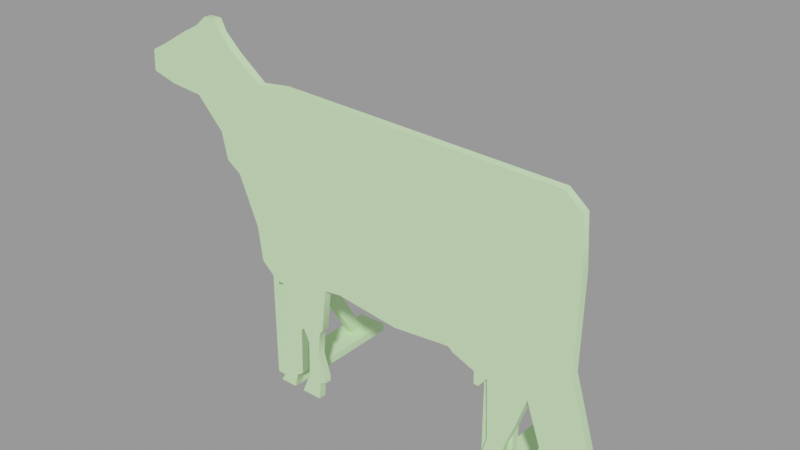 # Source: cow001_reference.blend  (saved by Blender 2.92.15; exported with 4.5.12 LTS)
import bpy
from mathutils import Matrix  # noqa: F401  (used for matrix-valued properties, if any)

bpy.ops.wm.read_factory_settings(use_empty=True)
scene = bpy.context.scene
scene.name = 'cow001_reference.qc'

# ---- collections
col_cow001_reference = bpy.data.collections.new('cow001_reference'); scene.collection.children.link(col_cow001_reference)

# ---- materials (node trees are filled in below, after node groups)
mat_cow001 = bpy.data.materials.new('cow001')
mat_cow001.use_transparent_shadow = False
mat_cow001.diffuse_color = (0.6375, 0.9582, 0.5067, 1.0)

# ---- material node trees

# ---- meshes
me_cow001_reference = bpy.data.meshes.new('cow001_reference')
me_cow001_reference.from_pydata([(-11.82, -17.0, -1e-06), (-17.26, -15.0, -1e-06), (-11.82, -15.0, -1e-06), (-17.26, -17.0, -1e-06), (-10.84, -17.0, 19.48), (-9.867, -17.0, 20.45), (-8.586, -17.0, 32.02), (-16.13, -17.0, 18.67), (-14.54, -17.0, 15.47), (-14.85, -17.0, 5.656), (-11.48, -17.0, 12.89), (-9.711, -17.0, 6.953), (-9.711, -17.0, 5.344), (-11.16, -17.0, 5.016), (-3.93, -17.0, 32.66), (12.62, -17.0, 30.58), (27.55, -17.0, 32.02), (-26.9, -17.0, 78.47), (-21.12, -17.0, 15.3), (-16.95, -17.0, 18.03), (-21.6, -17.0, 5.344), (-17.26, -17.0, 5.172), (-19.04, -17.0, 3.891), (-20.05, -17.0, -1e-06), (-24.79, -17.0, -1e-06), (29.01, -17.0, 30.89), (34.63, -17.0, 28.64), (37.99, -17.0, 28.16), (48.27, -17.0, 27.52), (38.65, -17.0, 12.89), (36.4, -17.0, 4.703), (45.71, -17.0, 19.64), (43.13, -17.0, 13.05), (42.02, -17.0, 4.703), (40.09, -17.0, 3.578), (38.6, -17.0, -1e-06), (33.49, -17.0, -1e-06), (35.91, -17.0, 25.42), (34.63, -17.0, 25.42), (50.7, -17.0, 5.5), (47.32, -17.0, -1e-06), (53.85, -17.0, -1e-06), (54.71, -17.0, 4.859), (55.99, -17.0, 5.5), (56.32, -17.0, 9.672), (51.82, -17.0, 17.23), (53.26, -17.0, 77.02), (-19.35, -17.0, 79.42), (57.76, -17.0, 73.33), (58.57, -17.0, 60.78), (58.24, -17.0, 37.97), (63.54, -17.0, 20.28), (63.05, -17.0, 17.55), (62.9, -17.0, 12.41), (58.73, -17.0, 10.16), (-38.79, -17.0, 88.11), (-40.24, -17.0, 91.0), (-43.62, -17.0, 91.0), (-46.66, -17.0, 88.42), (-51.01, -17.0, 86.17), (-59.2, -17.0, 81.36), (-63.21, -17.0, 79.27), (-63.54, -17.0, 73.8), (-56.79, -17.0, 72.03), (-47.95, -17.0, 71.23), (-40.73, -17.0, 63.67), (-39.27, -17.0, 56.92), (-35.41, -17.0, 54.2), (-30.27, -17.0, 41.83), (-34.46, -17.0, 84.09), (-22.57, -17.0, 28.97), (-21.93, -17.0, 18.52), (-24.49, -17.0, 28.8), (-29.15, -17.0, 32.98), (-21.12, -15.0, 15.3), (-21.93, -15.0, 18.52), (-22.57, -15.0, 28.97), (-24.49, -15.0, 28.8), (-29.15, -15.0, 32.98), (-30.27, -15.0, 41.83), (-35.41, -15.0, 54.2), (-16.95, -15.0, 18.03), (-19.04, -15.0, 3.891), (-21.6, -15.0, 5.344), (-24.79, -15.0, -1e-06), (-20.05, -15.0, -1e-06), (-17.26, -15.0, 5.172), (-16.13, -15.0, 18.67), (27.55, -15.0, 32.02), (12.62, -15.0, 30.58), (-3.93, -15.0, 32.66), (-8.586, -15.0, 32.02), (-10.84, -15.0, 19.48), (-11.48, -15.0, 12.89), (-14.54, -15.0, 15.47), (-14.85, -15.0, 5.656), (-11.16, -15.0, 5.016), (-9.711, -15.0, 5.344), (-9.711, -15.0, 6.953), (-9.867, -15.0, 20.45), (37.99, -15.0, 28.16), (35.91, -15.0, 25.42), (34.63, -15.0, 25.42), (34.63, -15.0, 28.64), (29.01, -15.0, 30.89), (48.27, -15.0, 27.52), (58.24, -15.0, 37.97), (51.82, -15.0, 17.23), (53.85, -15.0, -1e-06), (50.7, -15.0, 5.5), (47.32, -15.0, -1e-06), (54.71, -15.0, 4.859), (55.99, -15.0, 5.5), (56.32, -15.0, 9.672), (58.73, -15.0, 10.16), (62.9, -15.0, 12.41), (63.05, -15.0, 17.55), (63.54, -15.0, 20.28), (-47.95, -15.0, 71.23), (-56.79, -15.0, 72.03), (-63.54, -15.0, 73.8), (-63.21, -15.0, 79.27), (-59.2, -15.0, 81.36), (-51.01, -15.0, 86.17), (-46.66, -15.0, 88.42), (-43.62, -15.0, 91.0), (-40.24, -15.0, 91.0), (-38.79, -15.0, 88.11), (-34.46, -15.0, 84.09), (-26.9, -15.0, 78.47), (-19.35, -15.0, 79.42), (53.26, -15.0, 77.02), (57.76, -15.0, 73.33), (58.57, -15.0, 60.78), (-40.73, -15.0, 63.67), (-39.27, -15.0, 56.92), (-28.0, -13.0, 2.0), (-20.0, 17.0, 2.0), (-28.0, 17.0, 2.0), (-20.0, -13.0, 2.0), (-25.0, 12.0, 2.0), (-25.0, -13.0, 37.0), (-25.0, -13.0, 44.0), (-25.0, 8.0, 2.0), (-23.0, -13.0, 37.0), (-23.0, 8.0, 2.0), (-23.0, 12.0, 2.0), (-23.0, -13.0, 44.0), (-20.0, 17.0, 1e-06), (-28.0, 17.0, 1e-06), (-28.0, -15.0, -1e-06), (-20.0, -15.0, -1e-06), (-28.0, -13.0, 72.0), (-28.0, -15.0, 72.0), (-20.0, -13.0, 72.0), (-20.0, -15.0, 72.0), (-23.38, 14.24, 3.893), (-23.42, 14.45, 2.0), (-23.21, 14.24, 2.0), (-23.6, 14.45, 3.874), (-23.38, 13.86, 3.814), (-22.8, 14.45, 4.026), (-23.39, 13.86, 3.972), (-22.79, 14.45, 3.867), (-23.96, 14.45, 3.76), (-23.98, 14.45, 3.918), (-23.38, 15.04, 3.814), (-23.39, 15.04, 3.972), (-23.38, 14.67, 3.893), (-23.0, 14.45, 2.0), (-23.21, 14.67, 2.0), (-23.17, 14.45, 3.913), (-21.78, -9.855, 53.28), (-21.99, -13.0, 54.63), (-21.78, -13.0, 54.87), (-21.99, -9.951, 53.09), (-21.78, -10.05, 52.9), (-21.57, -13.0, 54.63), (-21.78, -13.0, 54.39), (-21.57, -9.951, 53.09), (-21.78, -9.756, 53.65), (-21.19, -9.88, 53.05), (-21.78, -9.615, 53.58), (-21.19, -10.02, 53.13), (-22.37, -9.88, 53.05), (-21.78, -10.15, 52.53), (-22.37, -10.02, 53.13), (-21.78, -10.29, 52.6), (42.26, 13.41, 6.925), (42.26, 14.59, 6.925), (41.74, 14.0, 7.191), (42.79, 14.0, 6.659), (42.23, 13.79, 6.855), (40.31, 14.0, 2.639), (42.42, 14.0, 6.758), (40.1, 13.79, 2.639), (40.1, 13.79, 2.0), (40.31, 14.0, 2.0), (40.1, 14.21, 2.639), (40.1, 14.21, 2.0), (42.23, 14.21, 6.855), (42.72, 14.0, 6.517), (42.19, 13.41, 6.783), (42.19, 14.59, 6.783), (41.66, 14.0, 7.049), (42.04, 14.0, 6.951), (36.0, -15.0, 72.0), (44.0, -15.0, -1e-06), (44.0, -15.0, 72.0), (36.0, -15.0, -1e-06), (36.0, -13.0, 72.0), (44.0, -13.0, 2.0), (36.0, -13.0, 2.0), (44.0, -13.0, 72.0), (39.0, 12.0, 2.0), (39.0, -13.0, 37.0), (39.0, -13.0, 44.0), (39.0, 8.0, 2.0), (41.0, -13.0, 37.0), (41.0, 8.0, 2.0), (41.0, 12.0, 2.0), (41.0, -13.0, 44.0), (36.0, 17.0, 2.0), (44.0, 17.0, 1e-06), (36.0, 17.0, 1e-06), (44.0, 17.0, 2.0), (45.71, -15.0, 19.64), (43.13, -15.0, 13.05), (42.02, -15.0, 4.703), (40.09, -15.0, 3.578), (38.6, -15.0, -1e-06), (33.49, -15.0, -1e-06), (36.4, -15.0, 4.703), (38.65, -15.0, 12.89), (39.89, 14.0, 2.0), (39.89, 14.0, 2.639)], [], [(0, 1, 2), (0, 3, 1), (4, 5, 6), (7, 8, 6), (8, 4, 6), (8, 9, 4), (9, 10, 4), (9, 11, 10), (9, 12, 11), (9, 13, 12), (9, 0, 13), (9, 3, 0), (14, 15, 16), (17, 14, 16), (17, 6, 14), (17, 7, 6), (17, 18, 7), (18, 19, 7), (18, 20, 19), (20, 21, 19), (20, 22, 21), (20, 23, 22), (20, 24, 23), (16, 25, 26), (16, 26, 27), (17, 16, 27), (17, 27, 28), (27, 29, 28), (29, 30, 28), (30, 31, 28), (30, 32, 31), (30, 33, 32), (30, 34, 33), (30, 35, 34), (30, 36, 35), (26, 37, 27), (26, 38, 37), (39, 40, 41), (39, 41, 42), (39, 42, 43), (39, 43, 44), (45, 39, 44), (45, 44, 46), (28, 45, 46), (28, 46, 17), (46, 47, 17), (44, 48, 46), (44, 49, 48), (44, 50, 49), (44, 51, 50), (44, 52, 51), (44, 53, 52), (44, 54, 53), (55, 56, 57), (55, 57, 58), (55, 58, 59), (55, 59, 60), (55, 60, 61), (55, 61, 62), (55, 62, 63), (55, 63, 64), (55, 64, 65), (55, 65, 66), (55, 66, 67), (55, 67, 68), (69, 55, 68), (69, 68, 70), (17, 69, 70), (17, 70, 18), (70, 71, 18), (68, 72, 70), (68, 73, 72), (74, 75, 76), (76, 77, 78), (76, 78, 79), (76, 79, 80), (81, 76, 80), (81, 74, 76), (81, 82, 74), (82, 83, 74), (82, 84, 83), (82, 85, 84), (81, 86, 82), (87, 81, 80), (88, 89, 90), (80, 88, 90), (80, 90, 91), (80, 91, 92), (80, 92, 87), (92, 93, 87), (93, 94, 87), (93, 95, 94), (93, 1, 95), (93, 2, 1), (93, 96, 2), (93, 97, 96), (93, 98, 97), (91, 99, 92), (100, 101, 102), (100, 102, 103), (100, 103, 104), (100, 104, 88), (105, 100, 88), (80, 105, 88), (80, 106, 105), (106, 107, 105), (106, 108, 107), (108, 109, 107), (108, 110, 109), (106, 111, 108), (106, 112, 111), (106, 113, 112), (106, 114, 113), (106, 115, 114), (106, 116, 115), (106, 117, 116), (118, 119, 120), (118, 120, 121), (118, 121, 122), (118, 122, 123), (118, 123, 124), (118, 124, 125), (118, 125, 126), (118, 126, 127), (118, 127, 128), (118, 128, 129), (118, 129, 130), (118, 130, 131), (118, 131, 132), (118, 132, 133), (118, 133, 106), (134, 118, 106), (80, 134, 106), (80, 135, 134), (136, 137, 138), (136, 139, 137), (140, 141, 142), (140, 143, 141), (143, 144, 141), (143, 145, 144), (146, 142, 147), (146, 140, 142), (145, 147, 144), (145, 146, 147), (138, 148, 149), (138, 137, 148), (150, 148, 151), (150, 149, 148), (152, 150, 153), (152, 136, 150), (136, 149, 150), (136, 138, 149), (152, 139, 136), (152, 154, 139), (152, 155, 154), (152, 153, 155), (156, 157, 158), (156, 159, 157), (160, 161, 162), (160, 163, 161), (164, 162, 165), (164, 160, 162), (166, 165, 167), (166, 164, 165), (163, 167, 161), (163, 166, 167), (161, 165, 162), (161, 167, 165), (168, 169, 170), (168, 171, 169), (171, 158, 169), (171, 156, 158), (159, 170, 157), (159, 168, 170), (171, 166, 163), (171, 168, 166), (168, 164, 166), (168, 159, 164), (159, 160, 164), (159, 156, 160), (156, 163, 160), (156, 171, 163), (172, 173, 174), (172, 175, 173), (176, 177, 178), (176, 179, 177), (179, 174, 177), (179, 172, 174), (175, 178, 173), (175, 176, 178), (180, 181, 182), (180, 183, 181), (181, 184, 182), (181, 185, 184), (186, 182, 184), (186, 180, 182), (187, 184, 185), (187, 186, 184), (183, 185, 181), (183, 187, 185), (179, 187, 183), (179, 176, 187), (176, 186, 187), (176, 175, 186), (175, 180, 186), (175, 172, 180), (172, 183, 180), (172, 179, 183), (188, 189, 190), (188, 191, 189), (192, 193, 194), (192, 195, 193), (193, 195, 196), (193, 196, 197), (198, 197, 199), (198, 193, 197), (194, 193, 198), (194, 198, 200), (192, 201, 202), (192, 194, 201), (194, 203, 201), (194, 200, 203), (200, 204, 203), (200, 205, 204), (205, 202, 204), (205, 192, 202), (202, 191, 188), (202, 201, 191), (201, 189, 191), (201, 203, 189), (203, 190, 189), (203, 204, 190), (204, 188, 190), (204, 202, 188), (206, 207, 208), (206, 209, 207), (210, 211, 212), (210, 213, 211), (210, 208, 213), (210, 206, 208), (214, 215, 216), (214, 217, 215), (217, 218, 215), (217, 219, 218), (220, 216, 221), (220, 214, 216), (219, 221, 218), (219, 220, 221), (222, 223, 224), (222, 225, 223), (209, 223, 207), (209, 224, 223), (212, 225, 222), (212, 211, 225), (153, 151, 155), (153, 150, 151), (23, 84, 85), (23, 24, 84), (44, 112, 113), (44, 43, 112), (43, 111, 112), (43, 42, 111), (42, 108, 111), (42, 41, 108), (41, 110, 108), (41, 40, 110), (40, 109, 110), (40, 39, 109), (39, 107, 109), (39, 45, 107), (45, 105, 107), (45, 28, 105), (28, 226, 105), (28, 31, 226), (31, 227, 226), (31, 32, 227), (32, 228, 227), (32, 33, 228), (33, 229, 228), (33, 34, 229), (34, 230, 229), (34, 35, 230), (35, 231, 230), (35, 36, 231), (36, 232, 231), (36, 30, 232), (30, 233, 232), (30, 29, 233), (29, 100, 233), (29, 27, 100), (27, 101, 100), (27, 37, 101), (37, 102, 101), (37, 38, 102), (38, 103, 102), (38, 26, 103), (6, 99, 91), (6, 5, 99), (5, 92, 99), (5, 4, 92), (4, 93, 92), (4, 10, 93), (10, 98, 93), (10, 11, 98), (11, 97, 98), (11, 12, 97), (12, 96, 97), (12, 13, 96), (13, 2, 96), (13, 0, 2), (210, 209, 206), (210, 212, 209), (212, 224, 209), (212, 222, 224), (3, 95, 1), (3, 9, 95), (9, 94, 95), (9, 8, 94), (8, 87, 94), (8, 7, 87), (24, 83, 84), (24, 20, 83), (20, 74, 83), (20, 18, 74), (18, 75, 74), (18, 71, 75), (71, 76, 75), (71, 70, 76), (7, 81, 87), (7, 19, 81), (19, 86, 81), (19, 21, 86), (21, 82, 86), (21, 22, 82), (22, 85, 82), (22, 23, 85), (26, 104, 103), (26, 25, 104), (25, 88, 104), (25, 16, 88), (16, 89, 88), (16, 15, 89), (15, 90, 89), (15, 14, 90), (14, 91, 90), (14, 6, 91), (62, 121, 120), (62, 61, 121), (61, 122, 121), (61, 60, 122), (60, 123, 122), (60, 59, 123), (59, 124, 123), (59, 58, 124), (58, 125, 124), (58, 57, 125), (57, 126, 125), (57, 56, 126), (70, 77, 76), (70, 72, 77), (72, 78, 77), (72, 73, 78), (73, 79, 78), (73, 68, 79), (68, 80, 79), (68, 67, 80), (67, 135, 80), (67, 66, 135), (66, 134, 135), (66, 65, 134), (65, 118, 134), (65, 64, 118), (64, 119, 118), (64, 63, 119), (63, 120, 119), (63, 62, 120), (51, 116, 117), (51, 52, 116), (52, 115, 116), (52, 53, 115), (53, 114, 115), (53, 54, 114), (54, 113, 114), (54, 44, 113), (56, 127, 126), (56, 55, 127), (55, 128, 127), (55, 69, 128), (69, 129, 128), (69, 17, 129), (17, 130, 129), (17, 47, 130), (47, 131, 130), (47, 46, 131), (46, 132, 131), (46, 48, 132), (48, 133, 132), (48, 49, 133), (49, 106, 133), (49, 50, 106), (50, 117, 106), (50, 51, 117), (105, 226, 227), (105, 227, 100), (227, 233, 100), (227, 232, 233), (227, 231, 232), (227, 230, 231), (227, 229, 230), (227, 228, 229), (195, 234, 196), (195, 235, 234), (192, 235, 195), (192, 205, 235), (211, 223, 225), (211, 207, 223), (213, 207, 211), (213, 208, 207), (139, 148, 137), (139, 151, 148), (154, 151, 139), (154, 155, 151), (235, 199, 234), (235, 198, 199), (205, 198, 235), (205, 200, 198)])
me_cow001_reference.polygons.foreach_set('use_smooth', [True] * 426)
_k = set([(0, 2), (0, 3), (0, 13), (1, 2), (1, 3), (1, 95), (2, 96), (3, 9), (4, 5), (4, 10), (5, 6), (6, 14), (6, 91), (7, 8), (7, 19), (7, 87), (8, 9), (10, 11), (11, 12), (12, 13), (12, 97), (13, 96), (14, 15), (15, 16), (16, 25), (17, 47), (17, 69), (18, 20), (18, 71), (19, 21), (20, 24), (21, 22), (22, 23), (23, 24), (23, 85), (24, 84), (25, 26), (26, 38), (26, 103), (27, 29), (27, 37), (27, 100), (28, 31), (28, 45), (28, 105), (29, 30), (30, 36), (31, 32), (32, 33), (33, 34), (34, 35), (35, 36), (35, 230), (36, 231), (37, 38), (38, 102), (39, 40), (39, 45), (40, 41), (40, 110), (41, 42), (41, 108), (42, 43), (43, 44), (44, 54), (44, 113), (46, 47), (46, 48), (48, 49), (49, 50), (50, 51), (51, 52), (52, 53), (53, 54), (55, 56), (55, 69), (56, 57), (56, 126), (57, 58), (58, 59), (59, 60), (60, 61), (61, 62), (62, 63), (62, 120), (63, 64), (64, 65), (65, 66), (66, 67), (67, 68), (68, 73), (70, 71), (70, 72), (70, 76), (72, 73), (74, 75), (74, 83), (75, 76), (76, 77), (77, 78), (78, 79), (79, 80), (80, 135), (81, 86), (81, 87), (82, 85), (82, 86), (83, 84), (84, 85), (87, 94), (88, 89), (88, 104), (89, 90), (90, 91), (91, 99), (92, 93), (92, 99), (93, 98), (94, 95), (96, 97), (97, 98), (100, 101), (100, 233), (101, 102), (102, 103), (103, 104), (105, 107), (105, 226), (106, 117), (106, 133), (107, 109), (108, 110), (108, 111), (109, 110), (111, 112), (112, 113), (113, 114), (114, 115), (115, 116), (116, 117), (118, 119), (118, 134), (119, 120), (120, 121), (121, 122), (122, 123), (123, 124), (124, 125), (125, 126), (126, 127), (127, 128), (128, 129), (129, 130), (130, 131), (131, 132), (132, 133), (134, 135), (136, 138), (136, 139), (136, 152), (137, 138), (137, 139), (137, 148), (138, 149), (139, 154), (140, 142), (141, 143), (144, 145), (146, 147), (148, 149), (148, 151), (149, 150), (150, 151), (150, 153), (151, 155), (152, 153), (152, 154), (153, 155), (154, 155), (156, 158), (156, 159), (156, 171), (157, 159), (159, 168), (160, 162), (160, 163), (160, 164), (161, 162), (161, 163), (161, 167), (162, 165), (163, 166), (164, 165), (164, 166), (165, 167), (166, 167), (168, 170), (168, 171), (169, 171), (172, 174), (172, 175), (172, 179), (173, 175), (175, 176), (176, 178), (176, 179), (177, 179), (180, 182), (180, 183), (180, 186), (181, 182), (181, 183), (181, 185), (182, 184), (183, 187), (184, 185), (184, 186), (185, 187), (186, 187), (188, 190), (188, 191), (188, 202), (189, 190), (189, 191), (189, 203), (190, 204), (191, 201), (192, 194), (192, 195), (192, 205), (193, 194), (193, 197), (194, 200), (195, 196), (198, 199), (198, 200), (200, 205), (201, 202), (201, 203), (202, 204), (203, 204), (205, 235), (206, 208), (206, 209), (206, 210), (207, 208), (207, 209), (207, 223), (208, 213), (209, 224), (210, 212), (210, 213), (211, 212), (211, 213), (211, 225), (212, 222), (214, 216), (215, 217), (218, 219), (220, 221), (222, 224), (222, 225), (223, 224), (223, 225), (226, 227), (227, 228), (228, 229), (229, 230), (230, 231), (231, 232), (232, 233), (234, 235)])
me_cow001_reference.attributes.new('sharp_edge', 'BOOLEAN', 'EDGE').data.foreach_set('value', [ (min(e.vertices), max(e.vertices)) in _k for e in me_cow001_reference.edges])
_uv = me_cow001_reference.uv_layers.new(name='UVMap')
_uv.uv.foreach_set('vector', [0.002911, 0.4433, 0.008892, 0.4271, 0.008892, 0.4433, 0.002911, 0.4433, 0.002911, 0.4271, 0.008892, 0.4271, 0.2846, 0.6556, 0.2892, 0.6602, 0.2953, 0.7152, 0.2593, 0.6517, 0.2669, 0.6364, 0.2953, 0.7152, 0.2669, 0.6364, 0.2846, 0.6556, 0.2953, 0.7152, 0.2669, 0.6364, 0.2654, 0.5897, 0.2846, 0.6556, 0.2654, 0.5897, 0.2815, 0.6242, 0.2846, 0.6556, 0.2654, 0.5897, 0.2899, 0.5959, 0.2815, 0.6242, 0.2654, 0.5897, 0.2899, 0.5882, 0.2899, 0.5959, 0.2654, 0.5897, 0.283, 0.5866, 0.2899, 0.5882, 0.2654, 0.5897, 0.2799, 0.5628, 0.283, 0.5866, 0.2654, 0.5897, 0.254, 0.5628, 0.2799, 0.5628, 0.3174, 0.7183, 0.3963, 0.7084, 0.4674, 0.7152, 0.2081, 0.9365, 0.3174, 0.7183, 0.4674, 0.7152, 0.2081, 0.9365, 0.2953, 0.7152, 0.3174, 0.7183, 0.2081, 0.9365, 0.2593, 0.6517, 0.2953, 0.7152, 0.2081, 0.9365, 0.2356, 0.6356, 0.2593, 0.6517, 0.2356, 0.6356, 0.2555, 0.6486, 0.2593, 0.6517, 0.2356, 0.6356, 0.2333, 0.5882, 0.2555, 0.6486, 0.2333, 0.5882, 0.254, 0.5874, 0.2555, 0.6486, 0.2333, 0.5882, 0.2455, 0.5813, 0.254, 0.5874, 0.2333, 0.5882, 0.2406, 0.5628, 0.2455, 0.5813, 0.2333, 0.5882, 0.2181, 0.5628, 0.2406, 0.5628, 0.4674, 0.7152, 0.4743, 0.7099, 0.5011, 0.6992, 0.4674, 0.7152, 0.5011, 0.6992, 0.5171, 0.6969, 0.2081, 0.9365, 0.4674, 0.7152, 0.5171, 0.6969, 0.2081, 0.9365, 0.5171, 0.6969, 0.5661, 0.6938, 0.5171, 0.6969, 0.5202, 0.6242, 0.5661, 0.6938, 0.5202, 0.6242, 0.5095, 0.5852, 0.5661, 0.6938, 0.5095, 0.5852, 0.5539, 0.6563, 0.5661, 0.6938, 0.5095, 0.5852, 0.5416, 0.6249, 0.5539, 0.6563, 0.5095, 0.5852, 0.5363, 0.5852, 0.5416, 0.6249, 0.5095, 0.5852, 0.5271, 0.5798, 0.5363, 0.5852, 0.5095, 0.5852, 0.52, 0.5628, 0.5271, 0.5798, 0.5095, 0.5852, 0.4957, 0.5628, 0.52, 0.5628, 0.5011, 0.6992, 0.5072, 0.6838, 0.5171, 0.6969, 0.5011, 0.6992, 0.5011, 0.6838, 0.5072, 0.6838, 0.5776, 0.589, 0.5615, 0.5628, 0.5926, 0.5628, 0.5776, 0.589, 0.5926, 0.5628, 0.5967, 0.5859, 0.5776, 0.589, 0.5967, 0.5859, 0.6028, 0.589, 0.5776, 0.589, 0.6028, 0.589, 0.6044, 0.6088, 0.583, 0.6448, 0.5776, 0.589, 0.6044, 0.6088, 0.583, 0.6448, 0.6044, 0.6088, 0.5898, 0.9296, 0.5661, 0.6938, 0.583, 0.6448, 0.5898, 0.9296, 0.5661, 0.6938, 0.5898, 0.9296, 0.2081, 0.9365, 0.5898, 0.9296, 0.244, 0.941, 0.2081, 0.9365, 0.6044, 0.6088, 0.6112, 0.912, 0.5898, 0.9296, 0.6044, 0.6088, 0.6151, 0.8522, 0.6112, 0.912, 0.6044, 0.6088, 0.6135, 0.7436, 0.6151, 0.8522, 0.6044, 0.6088, 0.6388, 0.6594, 0.6135, 0.7436, 0.6044, 0.6088, 0.6365, 0.6463, 0.6388, 0.6594, 0.6044, 0.6088, 0.6357, 0.6218, 0.6365, 0.6463, 0.6044, 0.6088, 0.6159, 0.6111, 0.6357, 0.6218, 0.1514, 0.9824, 0.1445, 0.9962, 0.1284, 0.9962, 0.1514, 0.9824, 0.1284, 0.9962, 0.1139, 0.9839, 0.1514, 0.9824, 0.1139, 0.9839, 0.09323, 0.9732, 0.1514, 0.9824, 0.09323, 0.9732, 0.05423, 0.9502, 0.1514, 0.9824, 0.05423, 0.9502, 0.03511, 0.9403, 0.1514, 0.9824, 0.03511, 0.9403, 0.03354, 0.9142, 0.1514, 0.9824, 0.03354, 0.9142, 0.06569, 0.9058, 0.1514, 0.9824, 0.06569, 0.9058, 0.1078, 0.902, 0.1514, 0.9824, 0.1078, 0.902, 0.1422, 0.866, 0.1514, 0.9824, 0.1422, 0.866, 0.1491, 0.8339, 0.1514, 0.9824, 0.1491, 0.8339, 0.1675, 0.8209, 0.1514, 0.9824, 0.1675, 0.8209, 0.192, 0.762, 0.172, 0.9633, 0.1514, 0.9824, 0.192, 0.762, 0.172, 0.9633, 0.192, 0.762, 0.2287, 0.7007, 0.2081, 0.9365, 0.172, 0.9633, 0.2287, 0.7007, 0.2081, 0.9365, 0.2287, 0.7007, 0.2356, 0.6356, 0.2287, 0.7007, 0.2317, 0.6509, 0.2356, 0.6356, 0.192, 0.762, 0.2195, 0.6999, 0.2287, 0.7007, 0.192, 0.762, 0.1973, 0.7199, 0.2195, 0.6999, 0.4367, 0.1987, 0.4406, 0.214, 0.4437, 0.2638, 0.4437, 0.2638, 0.4528, 0.263, 0.475, 0.283, 0.4437, 0.2638, 0.475, 0.283, 0.4803, 0.3251, 0.4437, 0.2638, 0.4803, 0.3251, 0.5048, 0.384, 0.4169, 0.2117, 0.4437, 0.2638, 0.5048, 0.384, 0.4169, 0.2117, 0.4367, 0.1987, 0.4437, 0.2638, 0.4169, 0.2117, 0.4268, 0.1444, 0.4367, 0.1987, 0.4268, 0.1444, 0.439, 0.1513, 0.4367, 0.1987, 0.4268, 0.1444, 0.4542, 0.1259, 0.439, 0.1513, 0.4268, 0.1444, 0.4317, 0.1259, 0.4542, 0.1259, 0.4169, 0.2117, 0.4184, 0.1505, 0.4268, 0.1444, 0.413, 0.2148, 0.4169, 0.2117, 0.5048, 0.384, 0.2049, 0.2783, 0.2761, 0.2715, 0.3549, 0.2814, 0.5048, 0.384, 0.2049, 0.2783, 0.3549, 0.2814, 0.5048, 0.384, 0.3549, 0.2814, 0.3771, 0.2783, 0.5048, 0.384, 0.3771, 0.2783, 0.3878, 0.2187, 0.5048, 0.384, 0.3878, 0.2187, 0.413, 0.2148, 0.3878, 0.2187, 0.3908, 0.1873, 0.413, 0.2148, 0.3908, 0.1873, 0.4054, 0.1995, 0.413, 0.2148, 0.3908, 0.1873, 0.4069, 0.1528, 0.4054, 0.1995, 0.3908, 0.1873, 0.4184, 0.1259, 0.4069, 0.1528, 0.3908, 0.1873, 0.3925, 0.1259, 0.4184, 0.1259, 0.3908, 0.1873, 0.3893, 0.1497, 0.3925, 0.1259, 0.3908, 0.1873, 0.3824, 0.1513, 0.3893, 0.1497, 0.3908, 0.1873, 0.3824, 0.159, 0.3824, 0.1513, 0.3771, 0.2783, 0.3832, 0.2233, 0.3878, 0.2187, 0.1552, 0.26, 0.1651, 0.2469, 0.1712, 0.2469, 0.1552, 0.26, 0.1712, 0.2469, 0.1712, 0.2623, 0.1552, 0.26, 0.1712, 0.2623, 0.198, 0.273, 0.1552, 0.26, 0.198, 0.273, 0.2049, 0.2783, 0.1063, 0.2569, 0.1552, 0.26, 0.2049, 0.2783, 0.5048, 0.384, 0.1063, 0.2569, 0.2049, 0.2783, 0.5048, 0.384, 0.05877, 0.3067, 0.1063, 0.2569, 0.05877, 0.3067, 0.08936, 0.2079, 0.1063, 0.2569, 0.05877, 0.3067, 0.07968, 0.1259, 0.08936, 0.2079, 0.07968, 0.1259, 0.09471, 0.1521, 0.08936, 0.2079, 0.07968, 0.1259, 0.1108, 0.1259, 0.09471, 0.1521, 0.05877, 0.3067, 0.07559, 0.149, 0.07968, 0.1259, 0.05877, 0.3067, 0.06949, 0.1521, 0.07559, 0.149, 0.05877, 0.3067, 0.06793, 0.1719, 0.06949, 0.1521, 0.05877, 0.3067, 0.05646, 0.1742, 0.06793, 0.1719, 0.05877, 0.3067, 0.0366, 0.1849, 0.05646, 0.1742, 0.05877, 0.3067, 0.03585, 0.2094, 0.0366, 0.1849, 0.05877, 0.3067, 0.03354, 0.2225, 0.03585, 0.2094, 0.5645, 0.4651, 0.6066, 0.4689, 0.6388, 0.4773, 0.5645, 0.4651, 0.6388, 0.4773, 0.6372, 0.5034, 0.5645, 0.4651, 0.6372, 0.5034, 0.6181, 0.5133, 0.5645, 0.4651, 0.6181, 0.5133, 0.5791, 0.5363, 0.5645, 0.4651, 0.5791, 0.5363, 0.5584, 0.547, 0.5645, 0.4651, 0.5584, 0.547, 0.5439, 0.5593, 0.5645, 0.4651, 0.5439, 0.5593, 0.5278, 0.5593, 0.5645, 0.4651, 0.5278, 0.5593, 0.5209, 0.5455, 0.5645, 0.4651, 0.5209, 0.5455, 0.5003, 0.5264, 0.5645, 0.4651, 0.5003, 0.5264, 0.4643, 0.4996, 0.5645, 0.4651, 0.4643, 0.4996, 0.4283, 0.5041, 0.5645, 0.4651, 0.4283, 0.5041, 0.08251, 0.4927, 0.5645, 0.4651, 0.08251, 0.4927, 0.06108, 0.4751, 0.5645, 0.4651, 0.06108, 0.4751, 0.05721, 0.4153, 0.5645, 0.4651, 0.05721, 0.4153, 0.05877, 0.3067, 0.5301, 0.4291, 0.5645, 0.4651, 0.05877, 0.3067, 0.5048, 0.384, 0.5301, 0.4291, 0.05877, 0.3067, 0.5048, 0.384, 0.5232, 0.397, 0.5301, 0.4291, 0.8335, 0.4828, 0.8722, 0.6281, 0.8335, 0.6281, 0.8335, 0.4828, 0.8722, 0.4828, 0.8722, 0.6281, 0.6856, 0.6454, 0.8067, 0.815, 0.8067, 0.8489, 0.6856, 0.6454, 0.7049, 0.6454, 0.8067, 0.815, 0.9448, 0.3912, 0.9554, 0.6069, 0.9448, 0.6069, 0.9448, 0.3912, 0.9554, 0.3912, 0.9554, 0.6069, 0.9321, 0.3699, 0.9427, 0.6282, 0.9321, 0.6282, 0.9321, 0.3699, 0.9427, 0.3699, 0.9427, 0.6282, 0.7731, 0.9868, 0.6714, 0.7833, 0.6714, 0.8172, 0.7731, 0.9868, 0.7925, 0.9868, 0.6714, 0.7833, 0.7481, 0.2895, 0.7093, 0.2798, 0.7481, 0.2798, 0.7481, 0.2895, 0.7093, 0.2895, 0.7093, 0.2798, 0.9154, 0.3155, 0.8767, 0.4705, 0.8767, 0.3155, 0.9154, 0.3155, 0.9154, 0.4705, 0.8767, 0.4705, 0.8067, 0.9846, 0.8164, 0.6357, 0.8164, 0.9846, 0.8067, 0.9846, 0.8067, 0.6454, 0.8164, 0.6357, 0.8067, 0.6454, 0.6613, 0.6357, 0.8164, 0.6357, 0.8067, 0.6454, 0.6613, 0.6454, 0.6613, 0.6357, 0.7481, 0.6286, 0.7093, 0.2895, 0.7481, 0.2895, 0.7481, 0.6286, 0.7093, 0.6286, 0.7093, 0.2895, 0.8335, 0.4828, 0.8722, 0.4731, 0.8722, 0.4828, 0.8335, 0.4828, 0.8335, 0.4731, 0.8722, 0.4731, 0.8198, 0.03868, 0.8176, 0.03077, 0.8187, 0.03067, 0.8198, 0.03868, 0.8175, 0.03868, 0.8176, 0.03077, 0.7784, 0.03135, 0.7745, 0.03263, 0.778, 0.03067, 0.7784, 0.03135, 0.7749, 0.03331, 0.7745, 0.03263, 0.9706, 0.03473, 0.9714, 0.03067, 0.9714, 0.03473, 0.9706, 0.03473, 0.9706, 0.03067, 0.9714, 0.03067, 0.7952, 0.03238, 0.7915, 0.03067, 0.7954, 0.0317, 0.7952, 0.03238, 0.7913, 0.03136, 0.7915, 0.03067, 0.8692, 0.03473, 0.8699, 0.03067, 0.8699, 0.03473, 0.8692, 0.03473, 0.8692, 0.03067, 0.8699, 0.03067, 0.9307, 0.03473, 0.9348, 0.03067, 0.9348, 0.03473, 0.9307, 0.03473, 0.9307, 0.03067, 0.9348, 0.03067, 0.8081, 0.03877, 0.8058, 0.03067, 0.8069, 0.03077, 0.8081, 0.03877, 0.8057, 0.03877, 0.8058, 0.03067, 0.7757, 0.03382, 0.7816, 0.03971, 0.7803, 0.0405, 0.7757, 0.03382, 0.7784, 0.0323, 0.7816, 0.03971, 0.7915, 0.03239, 0.7915, 0.0404, 0.7901, 0.03994, 0.7915, 0.03239, 0.7945, 0.03318, 0.7915, 0.0404, 0.8682, 0.03427, 0.8692, 0.03067, 0.8692, 0.03473, 0.8682, 0.03427, 0.8682, 0.03113, 0.8692, 0.03067, 0.7945, 0.03318, 0.7913, 0.03136, 0.7952, 0.03238, 0.7945, 0.03318, 0.7915, 0.03239, 0.7913, 0.03136, 0.9698, 0.03427, 0.9706, 0.03067, 0.9706, 0.03473, 0.9698, 0.03427, 0.9698, 0.03113, 0.9706, 0.03067, 0.7784, 0.0323, 0.7749, 0.03331, 0.7784, 0.03135, 0.7784, 0.0323, 0.7757, 0.03382, 0.7749, 0.03331, 0.6536, 0.03067, 0.6383, 0.03178, 0.6378, 0.03069, 0.6536, 0.03067, 0.6536, 0.03308, 0.6383, 0.03178, 0.7076, 0.03067, 0.6925, 0.03307, 0.6929, 0.03195, 0.7076, 0.03067, 0.7078, 0.03307, 0.6925, 0.03307, 0.5967, 0.03172, 0.5832, 0.04038, 0.5831, 0.03883, 0.5967, 0.03172, 0.598, 0.03468, 0.5832, 0.04038, 0.5708, 0.03341, 0.5559, 0.03222, 0.5557, 0.03067, 0.5708, 0.03341, 0.5701, 0.03656, 0.5559, 0.03222, 0.599, 0.03468, 0.598, 0.03067, 0.5997, 0.03437, 0.599, 0.03468, 0.5973, 0.03099, 0.598, 0.03067, 0.9192, 0.03067, 0.9151, 0.03473, 0.9151, 0.03067, 0.9192, 0.03067, 0.9192, 0.03473, 0.9151, 0.03473, 0.8809, 0.03473, 0.8816, 0.03067, 0.8816, 0.03473, 0.8809, 0.03473, 0.8809, 0.03067, 0.8816, 0.03067, 0.5708, 0.03717, 0.5725, 0.03341, 0.5716, 0.03735, 0.5708, 0.03717, 0.5718, 0.03323, 0.5725, 0.03341, 0.959, 0.03473, 0.9597, 0.03067, 0.9597, 0.03473, 0.959, 0.03473, 0.959, 0.03067, 0.9597, 0.03067, 0.9581, 0.03432, 0.959, 0.03067, 0.959, 0.03473, 0.9581, 0.03432, 0.9581, 0.03108, 0.959, 0.03067, 0.5701, 0.03656, 0.5718, 0.03323, 0.5708, 0.03717, 0.5701, 0.03656, 0.5708, 0.03341, 0.5718, 0.03323, 0.88, 0.03432, 0.8809, 0.03067, 0.8809, 0.03473, 0.88, 0.03432, 0.88, 0.03107, 0.8809, 0.03067, 0.598, 0.03468, 0.5973, 0.03099, 0.599, 0.03468, 0.598, 0.03468, 0.5967, 0.03172, 0.5973, 0.03099, 0.8349, 0.03354, 0.8292, 0.03354, 0.8321, 0.03067, 0.8349, 0.03354, 0.8321, 0.03641, 0.8292, 0.03354, 0.5117, 0.03276, 0.4922, 0.0405, 0.5107, 0.03067, 0.5117, 0.03276, 0.4923, 0.04188, 0.4922, 0.0405, 0.4922, 0.0405, 0.4923, 0.04188, 0.4893, 0.0425, 0.4922, 0.0405, 0.4893, 0.0425, 0.4893, 0.04146, 0.4747, 0.04188, 0.4776, 0.04146, 0.4776, 0.0425, 0.4747, 0.04188, 0.4748, 0.0405, 0.4776, 0.04146, 0.4563, 0.03067, 0.4748, 0.0405, 0.4747, 0.04188, 0.4563, 0.03067, 0.4747, 0.04188, 0.4552, 0.03276, 0.8917, 0.03435, 0.8926, 0.03067, 0.8926, 0.03473, 0.8917, 0.03435, 0.8917, 0.03105, 0.8926, 0.03067, 0.9464, 0.03435, 0.9473, 0.03067, 0.9473, 0.03473, 0.9464, 0.03435, 0.9464, 0.03105, 0.9473, 0.03067, 0.9034, 0.03435, 0.9043, 0.03067, 0.9043, 0.03473, 0.9034, 0.03435, 0.9034, 0.03106, 0.9043, 0.03067, 0.8565, 0.03434, 0.8575, 0.03067, 0.8575, 0.03473, 0.8565, 0.03434, 0.8565, 0.03105, 0.8575, 0.03067, 0.8926, 0.03473, 0.8934, 0.03067, 0.8934, 0.03473, 0.8926, 0.03473, 0.8926, 0.03067, 0.8934, 0.03067, 0.9473, 0.03473, 0.9481, 0.03067, 0.9481, 0.03473, 0.9473, 0.03473, 0.9473, 0.03067, 0.9481, 0.03067, 0.9043, 0.03473, 0.9051, 0.03067, 0.9051, 0.03473, 0.9043, 0.03473, 0.9043, 0.03067, 0.9051, 0.03067, 0.8575, 0.03473, 0.8582, 0.03067, 0.8582, 0.03473, 0.8575, 0.03473, 0.8575, 0.03067, 0.8582, 0.03067, 0.7926, 0.6286, 0.8314, 0.2798, 0.8314, 0.6286, 0.7926, 0.6286, 0.7926, 0.2798, 0.8314, 0.2798, 0.7057, 0.6286, 0.6669, 0.2895, 0.7057, 0.2895, 0.7057, 0.6286, 0.6669, 0.6286, 0.6669, 0.2895, 0.8767, 0.4828, 0.9155, 0.4731, 0.9155, 0.4828, 0.8767, 0.4828, 0.8767, 0.4731, 0.9155, 0.4731, 0.8428, 0.6454, 0.9639, 0.815, 0.9639, 0.8489, 0.8428, 0.6454, 0.8621, 0.6454, 0.9639, 0.815, 0.9575, 0.3912, 0.9681, 0.6069, 0.9575, 0.6069, 0.9575, 0.3912, 0.9681, 0.3912, 0.9681, 0.6069, 0.9184, 0.3699, 0.9289, 0.6282, 0.9184, 0.6282, 0.9184, 0.3699, 0.9289, 0.3699, 0.9289, 0.6282, 0.93, 0.9862, 0.8282, 0.7827, 0.8282, 0.8166, 0.93, 0.9862, 0.9493, 0.9862, 0.8282, 0.7827, 0.7057, 0.2895, 0.6669, 0.2798, 0.7057, 0.2798, 0.7057, 0.2895, 0.6669, 0.2895, 0.6669, 0.2798, 0.8724, 0.3155, 0.8337, 0.4705, 0.8337, 0.3155, 0.8724, 0.3155, 0.8724, 0.4705, 0.8337, 0.4705, 0.8767, 0.4828, 0.9155, 0.6281, 0.8767, 0.6281, 0.8767, 0.4828, 0.9155, 0.4828, 0.9155, 0.6281, 0.7498, 0.6286, 0.7885, 0.2798, 0.7885, 0.6286, 0.7498, 0.6286, 0.7498, 0.2798, 0.7885, 0.2798, 0.002911, 0.3085, 0.008892, 0.2943, 0.008892, 0.3085, 0.002911, 0.3085, 0.002911, 0.2943, 0.008892, 0.2943, 0.01591, 0.04887, 0.02517, 0.02949, 0.02517, 0.04887, 0.01591, 0.04887, 0.01591, 0.02949, 0.02517, 0.02949, 0.01591, 0.02949, 0.02517, 0.02286, 0.02517, 0.02949, 0.01591, 0.02949, 0.01591, 0.02286, 0.02517, 0.02286, 0.01591, 0.02286, 0.02517, 0.0, 0.02517, 0.02286, 0.01591, 0.02286, 0.01591, 0.0, 0.02517, 0.0, 0.002911, 1.0, 0.008892, 0.9805, 0.008892, 1.0, 0.002911, 1.0, 0.002911, 0.9805, 0.008892, 0.9805, 0.002911, 0.9805, 0.008892, 0.9612, 0.008892, 0.9805, 0.002911, 0.9805, 0.002911, 0.9612, 0.008892, 0.9612, 0.002911, 0.9612, 0.008892, 0.9259, 0.008892, 0.9612, 0.002911, 0.9612, 0.002911, 0.9259, 0.008892, 0.9259, 0.002911, 0.9259, 0.008892, 0.8934, 0.008892, 0.9259, 0.002911, 0.9259, 0.002911, 0.8934, 0.008892, 0.8934, 0.002911, 0.8934, 0.008892, 0.8686, 0.008892, 0.8934, 0.002911, 0.8934, 0.002911, 0.8686, 0.008892, 0.8686, 0.002911, 0.8686, 0.008892, 0.8475, 0.008892, 0.8686, 0.002911, 0.8686, 0.002911, 0.8475, 0.008892, 0.8475, 0.002911, 0.8475, 0.008892, 0.8223, 0.008892, 0.8475, 0.002911, 0.8475, 0.002911, 0.8223, 0.008892, 0.8223, 0.002911, 0.8223, 0.008892, 0.8156, 0.008892, 0.8223, 0.002911, 0.8223, 0.002911, 0.8156, 0.008892, 0.8156, 0.002911, 0.8156, 0.008892, 0.804, 0.008892, 0.8156, 0.002911, 0.8156, 0.002911, 0.804, 0.008892, 0.804, 0.002911, 0.804, 0.008892, 0.7887, 0.008892, 0.804, 0.002911, 0.804, 0.002911, 0.7887, 0.008892, 0.7887, 0.002911, 0.7887, 0.008892, 0.7722, 0.008892, 0.7887, 0.002911, 0.7887, 0.002911, 0.7722, 0.008892, 0.7722, 0.002911, 0.7722, 0.008892, 0.7468, 0.008892, 0.7722, 0.002911, 0.7722, 0.002911, 0.7468, 0.008892, 0.7468, 0.002911, 0.7468, 0.008892, 0.7011, 0.008892, 0.7468, 0.002911, 0.7468, 0.002911, 0.7011, 0.008892, 0.7011, 0.002911, 0.7011, 0.008892, 0.6908, 0.008892, 0.7011, 0.002911, 0.7011, 0.002911, 0.6908, 0.008892, 0.6908, 0.002911, 0.6908, 0.008892, 0.687, 0.008892, 0.6908, 0.002911, 0.6908, 0.002911, 0.687, 0.008892, 0.687, 0.002911, 0.687, 0.008892, 0.6774, 0.008892, 0.687, 0.002911, 0.687, 0.002911, 0.6774, 0.008892, 0.6774, 0.002911, 0.545, 0.008892, 0.5102, 0.008892, 0.545, 0.002911, 0.545, 0.002911, 0.5102, 0.008892, 0.5102, 0.002911, 0.5102, 0.008892, 0.5061, 0.008892, 0.5102, 0.002911, 0.5102, 0.002911, 0.5061, 0.008892, 0.5061, 0.002911, 0.5061, 0.008892, 0.4863, 0.008892, 0.5061, 0.002911, 0.5061, 0.002911, 0.4863, 0.008892, 0.4863, 0.002911, 0.4863, 0.008892, 0.4677, 0.008892, 0.4863, 0.002911, 0.4863, 0.002911, 0.4677, 0.008892, 0.4677, 0.002911, 0.4677, 0.008892, 0.4629, 0.008892, 0.4677, 0.002911, 0.4677, 0.002911, 0.4629, 0.008892, 0.4629, 0.002911, 0.4629, 0.008892, 0.4585, 0.008892, 0.4629, 0.002911, 0.4629, 0.002911, 0.4585, 0.008892, 0.4585, 0.002911, 0.4585, 0.008892, 0.4433, 0.008892, 0.4585, 0.002911, 0.4585, 0.002911, 0.4433, 0.008892, 0.4433, 0.9639, 0.9846, 0.9736, 0.6357, 0.9736, 0.9846, 0.9639, 0.9846, 0.9639, 0.6454, 0.9736, 0.6357, 0.9639, 0.6454, 0.8185, 0.6357, 0.9736, 0.6357, 0.9639, 0.6454, 0.8185, 0.6454, 0.8185, 0.6357, 0.002911, 0.4271, 0.008892, 0.4087, 0.008892, 0.4271, 0.002911, 0.4271, 0.002911, 0.4087, 0.008892, 0.4087, 0.002911, 0.4087, 0.008892, 0.3793, 0.008892, 0.4087, 0.002911, 0.4087, 0.002911, 0.3793, 0.008892, 0.3793, 0.002911, 0.3793, 0.008892, 0.3686, 0.008892, 0.3793, 0.002911, 0.3793, 0.002911, 0.3686, 0.008892, 0.3686, 0.002911, 0.2943, 0.008892, 0.2757, 0.008892, 0.2943, 0.002911, 0.2943, 0.002911, 0.2757, 0.008892, 0.2757, 0.002911, 0.2757, 0.008892, 0.2459, 0.008892, 0.2757, 0.002911, 0.2757, 0.002911, 0.2459, 0.008892, 0.2459, 0.002911, 0.2459, 0.008892, 0.236, 0.008892, 0.2459, 0.002911, 0.2459, 0.002911, 0.236, 0.008892, 0.236, 0.002911, 0.236, 0.008892, 0.2047, 0.008892, 0.236, 0.002911, 0.236, 0.002911, 0.2047, 0.008892, 0.2047, 0.002911, 0.3686, 0.008892, 0.3655, 0.008892, 0.3686, 0.002911, 0.3686, 0.002911, 0.3655, 0.008892, 0.3655, 0.002911, 0.3655, 0.008892, 0.3271, 0.008892, 0.3655, 0.002911, 0.3655, 0.002911, 0.3271, 0.008892, 0.3271, 0.002911, 0.3271, 0.008892, 0.3205, 0.008892, 0.3271, 0.002911, 0.3271, 0.002911, 0.3205, 0.008892, 0.3205, 0.002911, 0.3205, 0.008892, 0.3085, 0.008892, 0.3205, 0.002911, 0.3205, 0.002911, 0.3085, 0.008892, 0.3085, 0.002911, 0.6774, 0.008892, 0.6593, 0.008892, 0.6774, 0.002911, 0.6774, 0.002911, 0.6593, 0.008892, 0.6593, 0.002911, 0.6593, 0.008892, 0.6538, 0.008892, 0.6593, 0.002911, 0.6593, 0.002911, 0.6538, 0.008892, 0.6538, 0.002911, 0.6538, 0.008892, 0.6089, 0.008892, 0.6538, 0.002911, 0.6538, 0.002911, 0.6089, 0.008892, 0.6089, 0.002911, 0.6089, 0.008892, 0.559, 0.008892, 0.6089, 0.002911, 0.6089, 0.002911, 0.559, 0.008892, 0.559, 0.002911, 0.559, 0.008892, 0.545, 0.008892, 0.559, 0.002911, 0.559, 0.002911, 0.545, 0.008892, 0.545, 0.01591, 1.0, 0.02517, 0.9746, 0.02517, 1.0, 0.01591, 1.0, 0.01591, 0.9746, 0.02517, 0.9746, 0.01591, 0.9746, 0.02517, 0.9537, 0.02517, 0.9746, 0.01591, 0.9746, 0.01591, 0.9537, 0.02517, 0.9537, 0.01591, 0.9537, 0.02517, 0.9097, 0.02517, 0.9537, 0.01591, 0.9537, 0.01591, 0.9097, 0.02517, 0.9097, 0.01591, 0.9097, 0.02517, 0.887, 0.02517, 0.9097, 0.01591, 0.9097, 0.01591, 0.887, 0.02517, 0.887, 0.01591, 0.887, 0.02517, 0.8685, 0.02517, 0.887, 0.01591, 0.887, 0.01591, 0.8685, 0.02517, 0.8685, 0.01591, 0.8685, 0.02517, 0.8529, 0.02517, 0.8685, 0.01591, 0.8685, 0.01591, 0.8529, 0.02517, 0.8529, 0.002911, 0.2047, 0.008892, 0.1989, 0.008892, 0.2047, 0.002911, 0.2047, 0.002911, 0.1989, 0.008892, 0.1989, 0.002911, 0.1989, 0.008892, 0.1802, 0.008892, 0.1989, 0.002911, 0.1989, 0.002911, 0.1802, 0.008892, 0.1802, 0.002911, 0.1802, 0.008892, 0.1535, 0.008892, 0.1802, 0.002911, 0.1802, 0.002911, 0.1535, 0.008892, 0.1535, 0.002911, 0.1535, 0.008892, 0.1134, 0.008892, 0.1535, 0.002911, 0.1535, 0.002911, 0.1134, 0.008892, 0.1134, 0.002911, 0.1134, 0.008892, 0.09933, 0.008892, 0.1134, 0.002911, 0.1134, 0.002911, 0.09933, 0.008892, 0.09933, 0.002911, 0.09933, 0.008892, 0.07868, 0.008892, 0.09933, 0.002911, 0.09933, 0.002911, 0.07868, 0.008892, 0.07868, 0.002911, 0.07868, 0.008892, 0.04742, 0.008892, 0.07868, 0.002911, 0.07868, 0.002911, 0.04742, 0.008892, 0.04742, 0.002911, 0.04742, 0.008892, 0.02087, 0.008892, 0.04742, 0.002911, 0.04742, 0.002911, 0.02087, 0.008892, 0.02087, 0.002911, 0.02087, 0.008892, 0.0, 0.008892, 0.02087, 0.002911, 0.02087, 0.002911, 0.0, 0.008892, 0.0, 0.01591, 0.1189, 0.02517, 0.106, 0.02517, 0.1189, 0.01591, 0.1189, 0.01591, 0.106, 0.02517, 0.106, 0.01591, 0.106, 0.02517, 0.08219, 0.02517, 0.106, 0.01591, 0.106, 0.01591, 0.08219, 0.02517, 0.08219, 0.01591, 0.08219, 0.02517, 0.06024, 0.02517, 0.08219, 0.01591, 0.08219, 0.01591, 0.06024, 0.02517, 0.06024, 0.01591, 0.06024, 0.02517, 0.04887, 0.02517, 0.06024, 0.01591, 0.06024, 0.01591, 0.04887, 0.02517, 0.04887, 0.01591, 0.8529, 0.02517, 0.8379, 0.02517, 0.8529, 0.01591, 0.8529, 0.01591, 0.8379, 0.02517, 0.8379, 0.01591, 0.8379, 0.02517, 0.8106, 0.02517, 0.8379, 0.01591, 0.8379, 0.01591, 0.8106, 0.02517, 0.8106, 0.01591, 0.8106, 0.02517, 0.7669, 0.02517, 0.8106, 0.01591, 0.8106, 0.01591, 0.7669, 0.02517, 0.7669, 0.01591, 0.7669, 0.02517, 0.7317, 0.02517, 0.7669, 0.01591, 0.7669, 0.01591, 0.7317, 0.02517, 0.7317, 0.01591, 0.7317, 0.02517, 0.3952, 0.02517, 0.7317, 0.01591, 0.7317, 0.01591, 0.3952, 0.02517, 0.3952, 0.01591, 0.3952, 0.02517, 0.3683, 0.02517, 0.3952, 0.01591, 0.3952, 0.01591, 0.3683, 0.02517, 0.3683, 0.01591, 0.3683, 0.02517, 0.31, 0.02517, 0.3683, 0.01591, 0.3683, 0.01591, 0.31, 0.02517, 0.31, 0.01591, 0.31, 0.02517, 0.2044, 0.02517, 0.31, 0.01591, 0.31, 0.01591, 0.2044, 0.02517, 0.2044, 0.01591, 0.2044, 0.02517, 0.1189, 0.02517, 0.2044, 0.01591, 0.2044, 0.01591, 0.1189, 0.02517, 0.1189, 0.1063, 0.2569, 0.1185, 0.2194, 0.1307, 0.188, 0.1063, 0.2569, 0.1307, 0.188, 0.1552, 0.26, 0.1307, 0.188, 0.1521, 0.1873, 0.1552, 0.26, 0.1307, 0.188, 0.1628, 0.1483, 0.1521, 0.1873, 0.1307, 0.188, 0.1766, 0.1259, 0.1628, 0.1483, 0.1307, 0.188, 0.1523, 0.1259, 0.1766, 0.1259, 0.1307, 0.188, 0.1452, 0.1429, 0.1523, 0.1259, 0.1307, 0.188, 0.136, 0.1483, 0.1452, 0.1429, 0.4923, 0.04188, 0.4893, 0.04353, 0.4893, 0.0425, 0.4923, 0.04188, 0.4924, 0.04353, 0.4893, 0.04353, 0.5117, 0.03276, 0.4924, 0.04353, 0.4923, 0.04188, 0.5117, 0.03276, 0.5128, 0.03483, 0.4924, 0.04353, 0.8282, 0.9862, 0.9736, 0.9958, 0.9736, 0.9862, 0.8282, 0.9862, 0.8185, 0.9958, 0.9736, 0.9958, 0.8282, 0.647, 0.8185, 0.9958, 0.8282, 0.9862, 0.8282, 0.647, 0.8185, 0.647, 0.8185, 0.9958, 0.6714, 0.9868, 0.8167, 0.9965, 0.8167, 0.9868, 0.6714, 0.9868, 0.6617, 0.9965, 0.8167, 0.9965, 0.6714, 0.6476, 0.6617, 0.9965, 0.6714, 0.9868, 0.6714, 0.6476, 0.6617, 0.6476, 0.6617, 0.9965, 0.4745, 0.04353, 0.4776, 0.0425, 0.4776, 0.04353, 0.4745, 0.04353, 0.4747, 0.04188, 0.4776, 0.0425, 0.4542, 0.03483, 0.4747, 0.04188, 0.4745, 0.04353, 0.4542, 0.03483, 0.4552, 0.03276, 0.4747, 0.04188])
me_cow001_reference.materials.append(mat_cow001)
me_cow001_reference.use_remesh_fix_poles = True
me_cow001_reference.use_remesh_preserve_attributes = False
me_cow001_reference.use_mirror_vertex_groups = False
me_cow001_reference.update()
me_cow001_reference.normals_split_custom_set([tuple(v) for v in zip(*[iter([0.0, 0.0, -1.0, 0.0, 0.0, -1.0, 0.0, 0.0, -1.0, 0.0, 0.0, -1.0, 0.0, 0.0, -1.0, 0.0, 0.0, -1.0, 1.672e-07, -1.0, 0.0, 1.855e-07, -1.0, 0.0, -2.221e-08, -1.0, -5.173e-08, -4.477e-08, -1.0, -6.978e-08, -7.324e-09, -1.0, 0.0, -2.221e-08, -1.0, -5.173e-08, -7.324e-09, -1.0, 0.0, 1.672e-07, -1.0, 0.0, -2.221e-08, -1.0, -5.173e-08, -7.324e-09, -1.0, 0.0, 0.0, -1.0, 0.0, 1.672e-07, -1.0, 0.0, 0.0, -1.0, 0.0, 0.0, -1.0, 0.0, 1.672e-07, -1.0, 0.0, 0.0, -1.0, 0.0, 0.0, -1.0, 0.0, 0.0, -1.0, 0.0, 0.0, -1.0, 0.0, 0.0, -1.0, 0.0, 0.0, -1.0, 0.0, 0.0, -1.0, 0.0, 0.0, -1.0, 0.0, 0.0, -1.0, 0.0, 0.0, -1.0, 0.0, 0.0, -1.0, 0.0, 0.0, -1.0, 0.0, 0.0, -1.0, 0.0, 0.0, -1.0, 0.0, 0.0, -1.0, 0.0, 4.208e-08, -1.0, -6.91e-08, 7.229e-08, -1.0, 1.113e-06, -4.492e-08, -1.0, -3.15e-07, 8.113e-09, -1.0, -1.522e-08, 4.208e-08, -1.0, -6.91e-08, -4.492e-08, -1.0, -3.15e-07, 8.113e-09, -1.0, -1.522e-08, -2.221e-08, -1.0, -5.173e-08, 4.208e-08, -1.0, -6.91e-08, 8.113e-09, -1.0, -1.522e-08, -4.477e-08, -1.0, -6.978e-08, -2.221e-08, -1.0, -5.173e-08, 8.113e-09, -1.0, -1.522e-08, 1.604e-07, -1.0, -3.411e-08, -4.477e-08, -1.0, -6.978e-08, 1.604e-07, -1.0, -3.411e-08, 0.0, -1.0, 0.0, -4.477e-08, -1.0, -6.978e-08, 1.604e-07, -1.0, -3.411e-08, 9.095e-08, -1.0, 0.0, 0.0, -1.0, 0.0, 9.095e-08, -1.0, 0.0, 0.0, -1.0, 0.0, 0.0, -1.0, 0.0, 9.095e-08, -1.0, 0.0, 0.0, -1.0, 0.0, 0.0, -1.0, 0.0, 9.095e-08, -1.0, 0.0, 2.844e-07, -1.0, 0.0, 0.0, -1.0, 0.0, 9.095e-08, -1.0, 0.0, 4.029e-07, -1.0, 0.0, 2.844e-07, -1.0, 0.0, -4.492e-08, -1.0, -3.15e-07, 0.0, -1.0, 0.0, 0.0, -1.0, 0.0, -4.492e-08, -1.0, -3.15e-07, 0.0, -1.0, 0.0, -9.944e-09, -1.0, -2.427e-08, 8.113e-09, -1.0, -1.522e-08, -4.492e-08, -1.0, -3.15e-07, -9.944e-09, -1.0, -2.427e-08, 8.113e-09, -1.0, -1.522e-08, -9.944e-09, -1.0, -2.427e-08, 1.829e-07, -1.0, -3.725e-08, -9.944e-09, -1.0, -2.427e-08, -2.801e-07, -1.0, 0.0, 1.829e-07, -1.0, -3.725e-08, -2.801e-07, -1.0, 0.0, -2.642e-09, -1.0, -9.563e-09, 1.829e-07, -1.0, -3.725e-08, -2.642e-09, -1.0, -9.563e-09, 7.64e-07, -1.0, -8.383e-07, 1.829e-07, -1.0, -3.725e-08, -2.642e-09, -1.0, -9.563e-09, 0.0, -1.0, -2.399e-07, 7.64e-07, -1.0, -8.383e-07, -2.642e-09, -1.0, -9.563e-09, 0.0, -1.0, -9.825e-08, 0.0, -1.0, -2.399e-07, -2.642e-09, -1.0, -9.563e-09, 0.0, -1.0, -6.375e-07, 0.0, -1.0, -9.825e-08, -2.642e-09, -1.0, -9.563e-09, 0.0, -1.0, 1.086e-07, 0.0, -1.0, -6.375e-07, -2.642e-09, -1.0, -9.563e-09, 0.0, -1.0, 0.0, 0.0, -1.0, 1.086e-07, 0.0, -1.0, 0.0, 0.0, -1.0, 0.0, -9.944e-09, -1.0, -2.427e-08, 0.0, -1.0, 0.0, 0.0, -1.0, 0.0, 0.0, -1.0, 0.0, 0.0, -1.0, -1.042e-07, 0.0, -1.0, 0.0, 0.0, -1.0, -7.58e-08, 0.0, -1.0, -1.042e-07, 0.0, -1.0, -7.58e-08, 0.0, -1.0, -7.679e-07, 0.0, -1.0, -1.042e-07, 0.0, -1.0, -7.679e-07, 0.0, -1.0, -2.804e-07, 0.0, -1.0, -1.042e-07, 0.0, -1.0, -2.804e-07, -6.855e-10, -1.0, 1.582e-07, -4.161e-08, -1.0, -3.942e-08, 0.0, -1.0, -1.042e-07, -6.855e-10, -1.0, 1.582e-07, -4.161e-08, -1.0, -3.942e-08, -6.855e-10, -1.0, 1.582e-07, 1.942e-08, -1.0, -4.327e-08, 1.829e-07, -1.0, -3.725e-08, -4.161e-08, -1.0, -3.942e-08, 1.942e-08, -1.0, -4.327e-08, 1.829e-07, -1.0, -3.725e-08, 1.942e-08, -1.0, -4.327e-08, 8.113e-09, -1.0, -1.522e-08, 1.942e-08, -1.0, -4.327e-08, 7.334e-08, -1.0, 2.096e-06, 8.113e-09, -1.0, -1.522e-08, -6.855e-10, -1.0, 1.582e-07, -6.794e-09, -1.0, -5.034e-08, 1.942e-08, -1.0, -4.327e-08, -6.855e-10, -1.0, 1.582e-07, 1.032e-06, -1.0, 0.0, -6.794e-09, -1.0, -5.034e-08, -6.855e-10, -1.0, 1.582e-07, -1.117e-06, -1.0, -1.727e-08, 1.032e-06, -1.0, 0.0, -6.855e-10, -1.0, 1.582e-07, 9.269e-08, -1.0, -1.604e-07, -1.117e-06, -1.0, -1.727e-08, -6.855e-10, -1.0, 1.582e-07, 0.0, -1.0, -1.067e-07, 9.269e-08, -1.0, -1.604e-07, -6.855e-10, -1.0, 1.582e-07, 0.0, -1.0, 2.023e-07, 0.0, -1.0, -1.067e-07, -6.855e-10, -1.0, 1.582e-07, 0.0, -1.0, 4.497e-06, 0.0, -1.0, 2.023e-07, 1.257e-09, -1.0, 1.006e-07, 0.0, -1.0, 7.82e-07, 0.0, -1.0, -1.066e-07, 1.257e-09, -1.0, 1.006e-07, 0.0, -1.0, -1.066e-07, 0.0, -1.0, 5.444e-07, 1.257e-09, -1.0, 1.006e-07, 0.0, -1.0, 5.444e-07, 0.0, -1.0, 8.305e-08, 1.257e-09, -1.0, 1.006e-07, 0.0, -1.0, 8.305e-08, 0.0, -1.0, 9.12e-07, 1.257e-09, -1.0, 1.006e-07, 0.0, -1.0, 9.12e-07, 0.0, -1.0, 3.425e-08, 1.257e-09, -1.0, 1.006e-07, 0.0, -1.0, 3.425e-08, 0.0, -1.0, -1.604e-07, 1.257e-09, -1.0, 1.006e-07, 0.0, -1.0, -1.604e-07, 0.0, -1.0, -2.365e-07, 1.257e-09, -1.0, 1.006e-07, 0.0, -1.0, -2.365e-07, 8.214e-08, -1.0, -3.894e-08, 1.257e-09, -1.0, 1.006e-07, 8.214e-08, -1.0, -3.894e-08, -1.662e-07, -1.0, -1.82e-08, 1.257e-09, -1.0, 1.006e-07, -1.662e-07, -1.0, -1.82e-08, -6.373e-08, -1.0, 0.0, 1.257e-09, -1.0, 1.006e-07, -6.373e-08, -1.0, 0.0, -1.467e-07, -1.0, 8.847e-08, 1.257e-09, -1.0, 1.006e-07, -1.467e-07, -1.0, 8.847e-08, -8.37e-08, -1.0, 7.151e-09, -4.423e-08, -1.0, -1.929e-08, 1.257e-09, -1.0, 1.006e-07, -8.37e-08, -1.0, 7.151e-09, -4.423e-08, -1.0, -1.929e-08, -8.37e-08, -1.0, 7.151e-09, 8.419e-06, -1.0, -5.906e-07, 8.113e-09, -1.0, -1.522e-08, -4.423e-08, -1.0, -1.929e-08, 8.419e-06, -1.0, -5.906e-07, 8.113e-09, -1.0, -1.522e-08, 8.419e-06, -1.0, -5.906e-07, 1.604e-07, -1.0, -3.411e-08, 8.419e-06, -1.0, -5.906e-07, 2.146e-06, -1.0, 2.966e-07, 1.604e-07, -1.0, -3.411e-08, -8.37e-08, -1.0, 7.151e-09, 0.0, -1.0, 0.0, 8.419e-06, -1.0, -5.906e-07, -8.37e-08, -1.0, 7.151e-09, 0.0, -1.0, 0.0, 0.0, -1.0, 0.0, -2.455e-08, 1.0, -2.73e-08, 0.0, 1.0, -2.966e-07, 9.407e-06, 1.0, 2.778e-05, 9.407e-06, 1.0, 2.778e-05, -1.853e-08, 1.0, 1.725e-06, -1.467e-07, 1.0, -5.641e-10, 9.407e-06, 1.0, 2.778e-05, -1.467e-07, 1.0, -5.641e-10, -5.158e-09, 1.0, -4.761e-07, 9.407e-06, 1.0, 2.778e-05, -5.158e-09, 1.0, -4.761e-07, -6.886e-08, 1.0, 1.949e-07, -1.162e-08, 1.0, 9.673e-09, 9.407e-06, 1.0, 2.778e-05, -6.886e-08, 1.0, 1.949e-07, -1.162e-08, 1.0, 9.673e-09, -2.455e-08, 1.0, -2.73e-08, 9.407e-06, 1.0, 2.778e-05, -1.162e-08, 1.0, 9.673e-09, -3.447e-09, 1.0, 5.199e-08, -2.455e-08, 1.0, -2.73e-08, -3.447e-09, 1.0, 5.199e-08, 2.968e-08, 1.0, 4.085e-08, -2.455e-08, 1.0, -2.73e-08, -3.447e-09, 1.0, 5.199e-08, 0.0, 1.0, 0.0, 2.968e-08, 1.0, 4.085e-08, -3.447e-09, 1.0, 5.199e-08, 0.0, 1.0, 0.0, 0.0, 1.0, 0.0, -1.162e-08, 1.0, 9.673e-09, -5.429e-08, 1.0, 1.695e-07, -3.447e-09, 1.0, 5.199e-08, -1.122e-07, 1.0, -2.97e-08, -1.162e-08, 1.0, 9.673e-09, -6.886e-08, 1.0, 1.949e-07, -3.361e-08, 1.0, 4.845e-08, -2.5e-08, 1.0, 0.0, -2.547e-08, 1.0, 5.734e-08, -6.886e-08, 1.0, 1.949e-07, -3.361e-08, 1.0, 4.845e-08, -2.547e-08, 1.0, 5.734e-08, -6.886e-08, 1.0, 1.949e-07, -2.547e-08, 1.0, 5.734e-08, -5.122e-08, 1.0, -2.032e-07, -6.886e-08, 1.0, 1.949e-07, -5.122e-08, 1.0, -2.032e-07, -1.248e-07, 1.0, 4.792e-08, -6.886e-08, 1.0, 1.949e-07, -1.248e-07, 1.0, 4.792e-08, -1.122e-07, 1.0, -2.97e-08, -1.248e-07, 1.0, 4.792e-08, -4.823e-08, 1.0, -3.414e-08, -1.122e-07, 1.0, -2.97e-08, -4.823e-08, 1.0, -3.414e-08, 1.979e-08, 1.0, -9.982e-07, -1.122e-07, 1.0, -2.97e-08, -4.823e-08, 1.0, -3.414e-08, 2.846e-06, 1.0, -4.009e-06, 1.979e-08, 1.0, -9.982e-07, -4.823e-08, 1.0, -3.414e-08, 5.314e-08, 1.0, 1.389e-07, 2.846e-06, 1.0, -4.009e-06, -4.823e-08, 1.0, -3.414e-08, -4.318e-08, 1.0, 2.045e-07, 5.314e-08, 1.0, 1.389e-07, -4.823e-08, 1.0, -3.414e-08, -6.998e-07, 1.0, 1.052e-07, -4.318e-08, 1.0, 2.045e-07, -4.823e-08, 1.0, -3.414e-08, -7.292e-07, 1.0, 2.88e-07, -6.998e-07, 1.0, 1.052e-07, -4.823e-08, 1.0, -3.414e-08, -1.08e-06, 1.0, 0.0, -7.292e-07, 1.0, 2.88e-07, -5.122e-08, 1.0, -2.032e-07, 0.0, 1.0, 1.915e-07, -1.248e-07, 1.0, 4.792e-08, 1.02e-08, 1.0, 4.729e-07, 0.0, 1.0, 0.0, 0.0, 1.0, 0.0, 1.02e-08, 1.0, 4.729e-07, 0.0, 1.0, 0.0, 6.407e-08, 1.0, 0.0, 1.02e-08, 1.0, 4.729e-07, 6.407e-08, 1.0, 0.0, -1.669e-07, 1.0, 0.0, 1.02e-08, 1.0, 4.729e-07, -1.669e-07, 1.0, 0.0, -3.361e-08, 1.0, 4.845e-08, -1.557e-08, 1.0, 1.463e-08, 1.02e-08, 1.0, 4.729e-07, -3.361e-08, 1.0, 4.845e-08, -6.886e-08, 1.0, 1.949e-07, -1.557e-08, 1.0, 1.463e-08, -3.361e-08, 1.0, 4.845e-08, -6.886e-08, 1.0, 1.949e-07, -4.448e-08, 1.0, 1.622e-08, -1.557e-08, 1.0, 1.463e-08, -4.448e-08, 1.0, 1.622e-08, -9.153e-08, 1.0, 3.368e-08, -1.557e-08, 1.0, 1.463e-08, -4.448e-08, 1.0, 1.622e-08, -1.133e-07, 1.0, 3.864e-08, -9.153e-08, 1.0, 3.368e-08, -1.133e-07, 1.0, 3.864e-08, 8.52e-08, 1.0, 6.196e-08, -9.153e-08, 1.0, 3.368e-08, -1.133e-07, 1.0, 3.864e-08, 0.0, 1.0, 0.0, 8.52e-08, 1.0, 6.196e-08, -4.448e-08, 1.0, 1.622e-08, -2.735e-06, 1.0, 2.548e-07, -1.133e-07, 1.0, 3.864e-08, -4.448e-08, 1.0, 1.622e-08, -5.794e-08, 1.0, 6.627e-09, -2.735e-06, 1.0, 2.548e-07, -4.448e-08, 1.0, 1.622e-08, -4.438e-06, 1.0, 1.096e-06, -5.794e-08, 1.0, 6.627e-09, -4.448e-08, 1.0, 1.622e-08, 6.448e-08, 1.0, 6.994e-08, -4.438e-06, 1.0, 1.096e-06, -4.448e-08, 1.0, 1.622e-08, 1.531e-07, 1.0, 1.715e-09, 6.448e-08, 1.0, 6.994e-08, -4.448e-08, 1.0, 1.622e-08, -1.678e-07, 1.0, 2.52e-08, 1.531e-07, 1.0, 1.715e-09, -4.448e-08, 1.0, 1.622e-08, -1.131e-07, 1.0, 8.274e-08, -1.678e-07, 1.0, 2.52e-08, -5.242e-08, 1.0, 6.014e-08, -1.645e-07, 1.0, 1.491e-06, -3.915e-08, 1.0, 1.204e-07, -5.242e-08, 1.0, 6.014e-08, -3.915e-08, 1.0, 1.204e-07, -4.59e-08, 1.0, -3.025e-08, -5.242e-08, 1.0, 6.014e-08, -4.59e-08, 1.0, -3.025e-08, -9.199e-08, 1.0, -7.176e-08, -5.242e-08, 1.0, 6.014e-08, -9.199e-08, 1.0, -7.176e-08, -7.314e-08, 1.0, -1.271e-07, -5.242e-08, 1.0, 6.014e-08, -7.314e-08, 1.0, -1.271e-07, -4.399e-08, 1.0, 4.412e-08, -5.242e-08, 1.0, 6.014e-08, -4.399e-08, 1.0, 4.412e-08, -1.341e-08, 1.0, -4.213e-08, -5.242e-08, 1.0, 6.014e-08, -1.341e-08, 1.0, -4.213e-08, 2.223e-08, 1.0, 5.572e-08, -5.242e-08, 1.0, 6.014e-08, 2.223e-08, 1.0, 5.572e-08, 4.683e-08, 1.0, 1.339e-07, -5.242e-08, 1.0, 6.014e-08, 4.683e-08, 1.0, 1.339e-07, -5.143e-09, 1.0, 1.243e-07, -5.242e-08, 1.0, 6.014e-08, -5.143e-09, 1.0, 1.243e-07, -9.902e-09, 1.0, 4.197e-07, -5.242e-08, 1.0, 6.014e-08, -9.902e-09, 1.0, 4.197e-07, -3.35e-08, 1.0, 2.269e-08, -5.242e-08, 1.0, 6.014e-08, -3.35e-08, 1.0, 2.269e-08, -5.337e-08, 1.0, 6.262e-07, -5.242e-08, 1.0, 6.014e-08, -5.337e-08, 1.0, 6.262e-07, -4.779e-08, 1.0, 1.977e-07, -5.242e-08, 1.0, 6.014e-08, -4.779e-08, 1.0, 1.977e-07, -4.265e-08, 1.0, 0.0, -5.242e-08, 1.0, 6.014e-08, -4.265e-08, 1.0, 0.0, -4.448e-08, 1.0, 1.622e-08, -8.556e-08, 1.0, 6.654e-08, -5.242e-08, 1.0, 6.014e-08, -4.448e-08, 1.0, 1.622e-08, -6.886e-08, 1.0, 1.949e-07, -8.556e-08, 1.0, 6.654e-08, -4.448e-08, 1.0, 1.622e-08, -6.886e-08, 1.0, 1.949e-07, -2.913e-07, 1.0, 0.0, -8.556e-08, 1.0, 6.654e-08, 5.273e-09, -6.358e-08, 1.0, 2.652e-08, -6.358e-08, 1.0, 3.179e-08, -6.358e-08, 1.0, 5.273e-09, -6.358e-08, 1.0, 0.0, -6.358e-08, 1.0, 2.652e-08, -6.358e-08, 1.0, -1.0, 0.0, 0.0, -1.0, 0.0, 0.0, -1.0, 0.0, 0.0, -1.0, 0.0, 0.0, -1.0, 0.0, 0.0, -1.0, 0.0, 0.0, 0.0, -0.8575, -0.5145, 0.0, -0.8575, -0.5145, 0.0, -0.8575, -0.5145, 0.0, -0.8575, -0.5145, 0.0, -0.8575, -0.5145, 0.0, -0.8575, -0.5145, 0.0, 0.8593, 0.5115, 0.0, 0.8593, 0.5115, 0.0, 0.8593, 0.5115, 0.0, 0.8593, 0.5115, 0.0, 0.8593, 0.5115, 0.0, 0.8593, 0.5115, 1.0, 0.0, 0.0, 1.0, 0.0, 0.0, 1.0, 0.0, 0.0, 1.0, 0.0, 0.0, 1.0, 0.0, 0.0, 1.0, 0.0, 0.0, -2.384e-07, 1.0, 0.0, -2.384e-07, 1.0, 0.0, -2.384e-07, 1.0, 0.0, -2.384e-07, 1.0, 0.0, -2.384e-07, 1.0, 0.0, -2.384e-07, 1.0, 0.0, -2.324e-15, 6.25e-08, -1.0, -1.258e-14, 6.25e-08, -1.0, 0.0, 6.25e-08, -1.0, -2.324e-15, 6.25e-08, -1.0, -1.49e-14, 6.25e-08, -1.0, -1.258e-14, 6.25e-08, -1.0, -1.0, 0.0, 0.0, -1.0, -4.054e-08, 0.0, -1.0, 0.0, 0.0, -1.0, 0.0, 0.0, -1.0, -3.939e-08, 0.0, -1.0, -4.054e-08, 0.0, -1.0, -3.939e-08, 0.0, -1.0, -3.435e-09, 0.0, -1.0, -4.054e-08, 0.0, -1.0, -3.939e-08, 0.0, -1.0, 0.0, 0.0, -1.0, -3.435e-09, 0.0, 0.0, 1.0, 5.252e-08, 0.0, 1.0, 2.922e-08, 0.0, 1.0, 2.725e-08, 0.0, 1.0, 5.252e-08, 0.0, 1.0, 5.45e-08, 0.0, 1.0, 2.922e-08, 0.0, 0.0, 1.0, 0.0, 0.0, 1.0, 0.0, 0.0, 1.0, 0.0, 0.0, 1.0, 0.0, 0.0, 1.0, 0.0, 0.0, 1.0, -0.7042, -0.7071, -0.0644, -0.7042, -0.7071, -0.0644, -0.7042, -0.7071, -0.0644, -0.7042, -0.7071, -0.0644, -0.7042, -0.7071, -0.0644, -0.7042, -0.7071, -0.0644, 0.7042, -0.7071, 0.0644, 0.7042, -0.7071, 0.0644, 0.7042, -0.7071, 0.0644, 0.7042, -0.7071, 0.0644, 0.7042, -0.7071, 0.0644, 0.7042, -0.7071, 0.0644, -0.7042, -0.7071, -0.0644, -0.7042, -0.7071, -0.0644, -0.7042, -0.7071, -0.0644, -0.7042, -0.7071, -0.0644, -0.7042, -0.7071, -0.0644, -0.7042, -0.7071, -0.0644, -0.7042, 0.7071, -0.0644, -0.7042, 0.7071, -0.06441, -0.7042, 0.7071, -0.0644, -0.7042, 0.7071, -0.0644, -0.7042, 0.7071, -0.06441, -0.7042, 0.7071, -0.06441, 0.7042, 0.7071, 0.06441, 0.7042, 0.7071, 0.0644, 0.7042, 0.7071, 0.06441, 0.7042, 0.7071, 0.06441, 0.7042, 0.7071, 0.0644, 0.7042, 0.7071, 0.0644, -0.09108, -2.207e-12, 0.9958, -0.09108, -2.171e-12, 0.9958, -0.09108, 6.837e-07, 0.9958, -0.09108, -2.207e-12, 0.9958, -0.09108, -6.837e-07, 0.9958, -0.09108, -2.171e-12, 0.9958, 0.7042, 0.7071, 0.0644, 0.7042, 0.7071, 0.0644, 0.7042, 0.7071, 0.0644, 0.7042, 0.7071, 0.0644, 0.7042, 0.7071, 0.0644, 0.7042, 0.7071, 0.0644, 0.7042, -0.7071, 0.0644, 0.7042, -0.7071, 0.0644, 0.7042, -0.7071, 0.0644, 0.7042, -0.7071, 0.0644, 0.7042, -0.7071, 0.0644, 0.7042, -0.7071, 0.0644, -0.7042, 0.7071, -0.0644, -0.7042, 0.7071, -0.0644, -0.7042, 0.7071, -0.0644, -0.7042, 0.7071, -0.0644, -0.7042, 0.7071, -0.0644, -0.7042, 0.7071, -0.0644, -0.1178, -2.04e-06, -0.993, 0.08911, -0.2078, -0.9741, -0.1178, -1.347e-05, -0.993, -0.1178, -2.04e-06, -0.993, 0.0891, -0.2078, -0.9741, 0.08911, -0.2078, -0.9741, 0.0891, -0.2078, -0.9741, 0.296, 1.295e-05, -0.9552, 0.08911, -0.2078, -0.9741, 0.0891, -0.2078, -0.9741, 0.296, 9.583e-07, -0.9552, 0.296, 1.295e-05, -0.9552, 0.296, 9.583e-07, -0.9552, 0.08908, 0.2078, -0.9741, 0.296, 1.295e-05, -0.9552, 0.296, 9.583e-07, -0.9552, 0.08909, 0.2078, -0.9741, 0.08908, 0.2078, -0.9741, 0.08909, 0.2078, -0.9741, -0.1178, -1.347e-05, -0.993, 0.08908, 0.2078, -0.9741, 0.08909, 0.2078, -0.9741, -0.1178, -2.04e-06, -0.993, -0.1178, -1.347e-05, -0.993, -0.7071, 0.3184, 0.6314, -0.7071, 0.3184, 0.6313, -0.7071, 0.3184, 0.6313, -0.7071, 0.3184, 0.6314, -0.7071, 0.3184, 0.6314, -0.7071, 0.3184, 0.6313, 0.7071, -0.3184, -0.6314, 0.7071, -0.3184, -0.6314, 0.7071, -0.3184, -0.6314, 0.7071, -0.3184, -0.6314, 0.7071, -0.3184, -0.6314, 0.7071, -0.3184, -0.6314, 0.7071, 0.3184, 0.6314, 0.7071, 0.3184, 0.6313, 0.7071, 0.3184, 0.6313, 0.7071, 0.3184, 0.6314, 0.7071, 0.3184, 0.6314, 0.7071, 0.3184, 0.6313, -0.7071, -0.3184, -0.6314, -0.7071, -0.3184, -0.6314, -0.7071, -0.3184, -0.6314, -0.7071, -0.3184, -0.6314, -0.7071, -0.3184, -0.6314, -0.7071, -0.3184, -0.6314, 0.7071, 0.3184, 0.6314, 0.7071, 0.3184, 0.6314, 0.7071, 0.3184, 0.6314, 0.7071, 0.3184, 0.6314, 0.7071, 0.3184, 0.6314, 0.7071, 0.3184, 0.6314, 0.0, 0.8929, -0.4503, 0.0, 0.8929, -0.4503, 0.0, 0.8929, -0.4503, 0.0, 0.8929, -0.4503, 0.0, 0.8929, -0.4503, 0.0, 0.8929, -0.4503, -0.7071, 0.3184, 0.6314, -0.7071, 0.3184, 0.6313, -0.7071, 0.3184, 0.6314, -0.7071, 0.3184, 0.6314, -0.7071, 0.3184, 0.6313, -0.7071, 0.3184, 0.6313, -0.7071, -0.3184, -0.6314, -0.7071, -0.3184, -0.6313, -0.7071, -0.3184, -0.6314, -0.7071, -0.3184, -0.6314, -0.7071, -0.3184, -0.6313, -0.7071, -0.3184, -0.6313, 0.7071, -0.3184, -0.6314, 0.7071, -0.3184, -0.6314, 0.7071, -0.3184, -0.6314, 0.7071, -0.3184, -0.6314, 0.7071, -0.3184, -0.6314, 0.7071, -0.3184, -0.6314, -0.2078, -0.8734, 0.4405, 1.362e-05, -0.7798, 0.626, -0.2078, -0.8734, 0.4405, -0.2078, -0.8734, 0.4405, 1.147e-05, -0.7798, 0.626, 1.362e-05, -0.7798, 0.626, 1.147e-05, -0.7798, 0.626, 0.2078, -0.8734, 0.4405, 1.362e-05, -0.7798, 0.626, 1.147e-05, -0.7798, 0.626, 0.2078, -0.8734, 0.4405, 0.2078, -0.8734, 0.4405, 0.2078, -0.8734, 0.4405, -1.446e-05, -0.9669, 0.255, 0.2078, -0.8734, 0.4405, 0.2078, -0.8734, 0.4405, -7.771e-06, -0.9669, 0.255, -1.446e-05, -0.9669, 0.255, -7.771e-06, -0.9669, 0.255, -0.2078, -0.8734, 0.4405, -1.446e-05, -0.9669, 0.255, -7.771e-06, -0.9669, 0.255, -0.2078, -0.8734, 0.4405, -0.2078, -0.8734, 0.4405, 0.4503, 0.0, 0.8929, 0.4503, 0.0, 0.8929, 0.4503, 0.0, 0.8929, 0.4503, 0.0, 0.8929, 0.4503, 0.0, 0.8929, 0.4503, 0.0, 0.8929, 0.6479, -0.6872, -0.3287, 0.6872, -0.7071, -0.1667, 0.6479, -0.6872, -0.3287, 0.6479, -0.6872, -0.3287, 0.6872, -0.7071, -0.1667, 0.6872, -0.7071, -0.1667, 0.6872, -0.7071, -0.1667, 0.6872, -0.7071, -0.1667, 0.7071, -0.7071, 0.0, 0.6872, -0.7071, -0.1667, 0.7071, -0.7071, 0.0, 0.7071, -0.7071, 0.0, 0.6872, 0.7071, -0.1667, 0.7071, 0.7071, 0.0, 0.7071, 0.7071, 0.0, 0.6872, 0.7071, -0.1667, 0.6872, 0.7071, -0.1667, 0.7071, 0.7071, 0.0, 0.6479, 0.6872, -0.3287, 0.6872, 0.7071, -0.1667, 0.6872, 0.7071, -0.1667, 0.6479, 0.6872, -0.3287, 0.6872, 0.7071, -0.1667, 0.6479, 0.6872, -0.3287, -0.4405, 0.2078, -0.8734, -0.626, -9.675e-06, -0.7798, -0.4405, 0.2078, -0.8734, -0.4405, 0.2078, -0.8734, -0.626, 1.03e-05, -0.7798, -0.626, -9.675e-06, -0.7798, -0.626, 1.03e-05, -0.7798, -0.4405, -0.2078, -0.8734, -0.626, -9.675e-06, -0.7798, -0.626, 1.03e-05, -0.7798, -0.4405, -0.2078, -0.8734, -0.4405, -0.2078, -0.8734, -0.4405, -0.2078, -0.8734, -0.255, 9.826e-06, -0.9669, -0.4405, -0.2078, -0.8734, -0.4405, -0.2078, -0.8734, -0.255, -2.947e-06, -0.9669, -0.255, 9.826e-06, -0.9669, -0.255, -2.947e-06, -0.9669, -0.4405, 0.2078, -0.8734, -0.255, 9.826e-06, -0.9669, -0.255, -2.947e-06, -0.9669, -0.4405, 0.2078, -0.8734, -0.4405, 0.2078, -0.8734, 0.6314, -0.7071, -0.3184, 0.6314, -0.7071, -0.3184, 0.6314, -0.7071, -0.3184, 0.6314, -0.7071, -0.3184, 0.6314, -0.7071, -0.3184, 0.6314, -0.7071, -0.3184, 0.6314, 0.7071, -0.3184, 0.6314, 0.7071, -0.3184, 0.6314, 0.7071, -0.3184, 0.6314, 0.7071, -0.3184, 0.6314, 0.7071, -0.3184, 0.6314, 0.7071, -0.3184, -0.6313, 0.7071, 0.3184, -0.6314, 0.7071, 0.3184, -0.6313, 0.7071, 0.3184, -0.6313, 0.7071, 0.3184, -0.6314, 0.7071, 0.3184, -0.6314, 0.7071, 0.3184, -0.6314, -0.7071, 0.3184, -0.6314, -0.7071, 0.3184, -0.6314, -0.7071, 0.3184, -0.6314, -0.7071, 0.3184, -0.6314, -0.7071, 0.3184, -0.6314, -0.7071, 0.3184, 0.0, -1.0, -2.836e-08, 0.0, -1.0, -5.112e-08, 0.0, -1.0, -2.649e-08, 0.0, -1.0, -2.836e-08, 0.0, -1.0, -5.298e-08, 0.0, -1.0, -5.112e-08, 0.0, 1.0, 2.922e-08, 0.0, 1.0, 5.252e-08, 0.0, 1.0, 5.45e-08, 0.0, 1.0, 2.922e-08, 0.0, 1.0, 2.725e-08, 0.0, 1.0, 5.252e-08, 0.0, 0.0, 1.0, 0.0, 0.0, 1.0, 0.0, 0.0, 1.0, 0.0, 0.0, 1.0, 0.0, 0.0, 1.0, 0.0, 0.0, 1.0, -1.0, 0.0, 0.0, -1.0, 0.0, 0.0, -1.0, 0.0, 0.0, -1.0, 0.0, 0.0, -1.0, 0.0, 0.0, -1.0, 0.0, 0.0, 0.0, -0.8575, -0.5145, 0.0, -0.8575, -0.5145, 0.0, -0.8575, -0.5145, 0.0, -0.8575, -0.5145, 0.0, -0.8575, -0.5145, 0.0, -0.8575, -0.5145, 0.0, 0.8593, 0.5115, 0.0, 0.8593, 0.5115, 0.0, 0.8593, 0.5115, 0.0, 0.8593, 0.5115, 0.0, 0.8593, 0.5115, 0.0, 0.8593, 0.5115, 1.0, 0.0, 0.0, 1.0, 0.0, 0.0, 1.0, 0.0, 0.0, 1.0, 0.0, 0.0, 1.0, 0.0, 0.0, 1.0, 0.0, 0.0, 0.0, 1.0, 0.0, 0.0, 1.0, 0.0, 0.0, 1.0, 0.0, 0.0, 1.0, 0.0, 0.0, 1.0, 0.0, 0.0, 1.0, 0.0, 0.0, 6.25e-08, -1.0, 0.0, 6.25e-08, -1.0, 0.0, 6.25e-08, -1.0, 0.0, 6.25e-08, -1.0, 0.0, 6.25e-08, -1.0, 0.0, 6.25e-08, -1.0, 0.0, -6.358e-08, 1.0, 0.0, -6.358e-08, 1.0, 0.0, -6.358e-08, 1.0, 0.0, -6.358e-08, 1.0, 0.0, -6.358e-08, 1.0, 0.0, -6.358e-08, 1.0, 0.0, -1.0, -5.112e-08, 0.0, -1.0, -2.836e-08, 0.0, -1.0, -5.298e-08, 0.0, -1.0, -5.112e-08, 0.0, -1.0, -2.649e-08, 0.0, -1.0, -2.836e-08, 0.0, 0.0, -1.0, 0.0, 0.0, -1.0, 0.0, 0.0, -1.0, 0.0, 0.0, -1.0, 0.0, 0.0, -1.0, 0.0, 0.0, -1.0, 0.9969, 5.18e-07, -0.07841, 0.8294, 7.506e-07, -0.5587, 0.9969, 0.0, -0.07841, 0.9969, 5.18e-07, -0.07841, 0.8294, 1.346e-06, -0.5587, 0.8294, 7.506e-07, -0.5587, 0.8294, 1.346e-06, -0.5587, 0.8014, 1.901e-07, -0.5981, 0.8294, 7.506e-07, -0.5587, 0.8294, 1.346e-06, -0.5587, 0.8014, 4.803e-07, -0.5981, 0.8014, 1.901e-07, -0.5981, 0.8014, 4.803e-07, -0.5981, 0.9847, 0.0, -0.1741, 0.8014, 1.901e-07, -0.5981, 0.8014, 4.803e-07, -0.5981, 0.9847, 0.0, -0.1741, 0.9847, 0.0, -0.1741, 0.0, 0.0, -1.0, 0.0, 0.0, -1.0, 0.0, 0.0, -1.0, 0.0, 0.0, -1.0, 0.0, 0.0, -1.0, 0.0, 0.0, -1.0, -0.8523, 3.762e-07, 0.523, -0.9483, 8.16e-07, 0.3174, -0.8523, 0.0, 0.523, -0.8523, 3.762e-07, 0.523, -0.9483, 1.009e-06, 0.3174, -0.9483, 8.16e-07, 0.3174, -0.9483, 1.009e-06, 0.3174, -0.993, 0.0, -0.118, -0.9483, 8.16e-07, 0.3174, -0.9483, 1.009e-06, 0.3174, -0.993, 0.0, -0.118, -0.993, 0.0, -0.118, -0.993, 0.0, -0.118, -0.9453, 0.0, -0.3261, -0.993, 0.0, -0.118, -0.993, 0.0, -0.118, -0.9453, 0.0, -0.3261, -0.9453, 0.0, -0.3261, 0.9509, 0.0, -0.3094, 0.9415, 0.0, -0.3369, 0.9509, 0.0, -0.3094, 0.9509, 0.0, -0.3094, 0.9415, 0.0, -0.3369, 0.9415, 0.0, -0.3369, 0.9415, 0.0, -0.3369, 0.9683, 0.0, -0.2498, 0.9415, 0.0, -0.3369, 0.9415, 0.0, -0.3369, 0.9683, -8.493e-08, -0.2498, 0.9683, 0.0, -0.2498, 0.9683, -8.493e-08, -0.2498, 0.8318, 4.098e-07, -0.5551, 0.9683, 0.0, -0.2498, 0.9683, -8.493e-08, -0.2498, 0.8318, -1.241e-07, -0.5551, 0.8318, 4.098e-07, -0.5551, 0.8318, -1.241e-07, -0.5551, 0.7525, 4.169e-07, -0.6586, 0.8318, 4.098e-07, -0.5551, 0.8318, -1.241e-07, -0.5551, 0.7525, 0.0, -0.6586, 0.7525, 4.169e-07, -0.6586, 0.7525, 0.0, -0.6586, 0.9237, 0.0, -0.3832, 0.7525, 4.169e-07, -0.6586, 0.7525, 0.0, -0.6586, 0.9237, 0.0, -0.3832, 0.9237, 0.0, -0.3832, 0.0, 0.0, -1.0, 0.0, 0.0, -1.0, 0.0, 0.0, -1.0, 0.0, 0.0, -1.0, 0.0, 0.0, -1.0, 0.0, 0.0, -1.0, -0.8507, -1.676e-07, 0.5257, -0.9168, -2.986e-07, 0.3994, -0.8507, 0.0, 0.5257, -0.8507, -1.676e-07, 0.5257, -0.9168, -3.833e-07, 0.3994, -0.9168, -2.986e-07, 0.3994, -0.9168, -3.833e-07, 0.3994, -0.9937, 0.0, 0.1124, -0.9168, -2.986e-07, 0.3994, -0.9168, -3.833e-07, 0.3994, -0.9937, 0.0, 0.1124, -0.9937, 0.0, 0.1124, -0.9937, 0.0, 0.1124, -0.9991, 0.0, -0.04295, -0.9937, 0.0, 0.1124, -0.9937, 0.0, 0.1124, -0.9991, 0.0, -0.04295, -0.9991, 0.0, -0.04295, 0.7962, 0.0, -0.6051, 0.4444, 0.0, -0.8958, 0.7962, 0.0, -0.6051, 0.7962, 0.0, -0.6051, 0.4444, 0.0, -0.8958, 0.4444, 0.0, -0.8958, 0.4444, 0.0, -0.8958, 0.0, 0.0, -1.0, 0.4444, 0.0, -0.8958, 0.4444, 0.0, -0.8958, 0.0, 0.0, -1.0, 0.0, 0.0, -1.0, -1.0, 0.0, 0.0, -1.0, 0.0, 0.0, -1.0, 0.0, 0.0, -1.0, 0.0, 0.0, -1.0, 0.0, 0.0, -1.0, 0.0, 0.0, 0.9939, 0.0, -0.1101, 0.9014, 0.0, -0.4331, 0.9939, 0.0, -0.1101, 0.9939, 0.0, -0.1101, 0.9014, 0.0, -0.4331, 0.9014, 0.0, -0.4331, 0.9014, 0.0, -0.4331, 0.9043, 0.0, -0.427, 0.9014, 0.0, -0.4331, 0.9014, 0.0, -0.4331, 0.9043, 0.0, -0.427, 0.9043, 0.0, -0.427, 0.9043, 0.0, -0.427, 0.9954, 0.0, 0.09595, 0.9043, 0.0, -0.427, 0.9043, 0.0, -0.427, 0.9954, 2.668e-08, 0.09594, 0.9954, 0.0, 0.09595, 0.9954, 2.668e-08, 0.09594, 0.9896, 1.066e-07, 0.144, 0.9954, 0.0, 0.09595, 0.9954, 2.668e-08, 0.09594, 0.9896, 8.388e-08, 0.144, 0.9896, 1.066e-07, 0.144, 0.9896, 8.388e-08, 0.144, 1.0, -7.389e-08, 0.0, 0.9896, 1.066e-07, 0.144, 0.9896, 8.388e-08, 0.144, 1.0, -1.713e-07, 0.0, 1.0, -7.389e-08, 0.0, 0.2203, 4.771e-07, -0.9754, 0.2203, 4.281e-07, -0.9754, 0.2203, 3.201e-07, -0.9754, 0.2203, 4.771e-07, -0.9754, 0.2203, 5.852e-07, -0.9754, 0.2203, 4.281e-07, -0.9754, 0.9915, 0.0, -0.1297, 0.9915, 0.0, -0.1297, 0.9915, 0.0, -0.1297, 0.9915, 0.0, -0.1297, 0.9915, 0.0, -0.1297, 0.9915, 0.0, -0.1297, -1.0, 0.0, 0.0, -1.0, 5.212e-08, 0.0, -1.0, 0.0, 0.0, -1.0, 0.0, 0.0, -1.0, 5.064e-08, 0.0, -1.0, 5.212e-08, 0.0, -1.0, 5.064e-08, 0.0, -1.0, 4.416e-09, 0.0, -1.0, 5.212e-08, 0.0, -1.0, 5.064e-08, 0.0, -1.0, 0.0, 0.0, -1.0, 4.416e-09, 0.0, -0.9202, -3.568e-08, 0.3915, -0.9765, -7.249e-08, 0.2153, -0.9202, 0.0, 0.3915, -0.9202, -3.568e-08, 0.3915, -0.9765, -9.064e-08, 0.2153, -0.9765, -7.249e-08, 0.2153, -0.9765, -9.064e-08, 0.2153, -0.977, 0.0, -0.2133, -0.9765, -7.249e-08, 0.2153, -0.9765, -9.064e-08, 0.2153, -0.977, 0.0, -0.2133, -0.977, 0.0, -0.2133, -0.977, 0.0, -0.2133, -0.8953, 0.0, -0.4455, -0.977, 0.0, -0.2133, -0.977, 0.0, -0.2133, -0.8953, 0.0, -0.4455, -0.8953, 0.0, -0.4455, -0.8588, -7.278e-08, 0.5123, -0.9573, -1.519e-07, 0.289, -0.8588, 0.0, 0.5123, -0.8588, -7.278e-08, 0.5123, -0.9573, -1.894e-07, 0.289, -0.9573, -1.519e-07, 0.289, -0.9573, -1.894e-07, 0.289, -0.9951, 0.0, -0.09916, -0.9573, -1.519e-07, 0.289, -0.9573, -1.894e-07, 0.289, -0.9951, 0.0, -0.09915, -0.9951, 0.0, -0.09916, -0.9951, 0.0, -0.09915, -0.9881, 0.0, -0.1536, -0.9951, 0.0, -0.09916, -0.9951, 0.0, -0.09915, -0.9881, 0.0, -0.1536, -0.9881, 0.0, -0.1536, -0.9881, 0.0, -0.1536, -0.9981, 0.0, -0.06117, -0.9881, 0.0, -0.1536, -0.9881, 0.0, -0.1536, -0.9981, 0.0, -0.06117, -0.9981, 0.0, -0.06117, 0.6192, 0.0, -0.7853, 0.8944, 0.0, -0.4473, 0.6192, 0.0, -0.7853, 0.6192, 0.0, -0.7853, 0.8944, 5.058e-09, -0.4473, 0.8944, 0.0, -0.4473, 0.8944, 5.058e-09, -0.4473, 0.8843, 4.696e-08, -0.4669, 0.8944, 0.0, -0.4473, 0.8944, 5.058e-09, -0.4473, 0.8843, 5.207e-08, -0.4669, 0.8843, 4.696e-08, -0.4669, 0.8843, 5.207e-08, -0.4669, 0.8246, 0.0, -0.5657, 0.8843, 4.696e-08, -0.4669, 0.8843, 5.207e-08, -0.4669, 0.8246, 0.0, -0.5657, 0.8246, 0.0, -0.5657, 0.8246, 0.0, -0.5657, 0.9676, 0.0, -0.2526, 0.8246, 0.0, -0.5657, 0.8246, 0.0, -0.5657, 0.9676, 0.0, -0.2526, 0.9676, 0.0, -0.2526, -0.3714, 0.0, -0.9285, -0.4966, 0.0, -0.868, -0.3714, 0.0, -0.9285, -0.3714, 0.0, -0.9285, -0.4966, 0.0, -0.868, -0.4966, 0.0, -0.868, -0.4966, 0.0, -0.868, -0.2777, 0.0, -0.9607, -0.4966, 0.0, -0.868, -0.4966, 0.0, -0.868, -0.2777, 0.0, -0.9607, -0.2777, 0.0, -0.9607, -0.2777, 0.0, -0.9607, -0.0145, 0.0, -0.9999, -0.2777, 0.0, -0.9607, -0.2777, 0.0, -0.9607, -0.0145, 0.0, -0.9999, -0.0145, 0.0, -0.9999, -0.0145, 0.0, -0.9999, 0.005894, 0.0, -1.0, -0.0145, 0.0, -0.9999, -0.0145, 0.0, -0.9999, 0.005892, 0.0, -1.0, 0.005894, 0.0, -1.0, 0.005892, 0.0, -1.0, 0.1363, 0.0, -0.9907, 0.005894, 0.0, -1.0, 0.005892, 0.0, -1.0, 0.1363, 0.0, -0.9907, 0.1363, 0.0, -0.9907, -0.9982, 0.0, 0.05989, -0.8392, 0.0, 0.5439, -0.9982, 0.0, 0.05989, -0.9982, 0.0, 0.05989, -0.8392, 0.0, 0.5439, -0.8392, 0.0, 0.5439, -0.8392, 0.0, 0.5439, -0.4847, 0.0, 0.8747, -0.8392, 0.0, 0.5439, -0.8392, 0.0, 0.5439, -0.4847, 0.0, 0.8747, -0.4847, 0.0, 0.8747, -0.4847, 0.0, 0.8747, -0.4835, 0.0, 0.8753, -0.4847, 0.0, 0.8747, -0.4847, 0.0, 0.8747, -0.4835, 0.0, 0.8753, -0.4835, 0.0, 0.8753, -0.4835, 0.0, 0.8753, -0.5564, 0.0, 0.8309, -0.4835, 0.0, 0.8753, -0.4835, 0.0, 0.8753, -0.5564, 0.0, 0.8309, -0.5564, 0.0, 0.8309, -0.5564, 0.0, 0.8309, -0.344, 0.0, 0.939, -0.5564, 0.0, 0.8309, -0.5564, 0.0, 0.8309, -0.344, 0.0, 0.939, -0.344, 0.0, 0.939, -0.344, 0.0, 0.939, 0.0, 0.0, 1.0, -0.344, 0.0, 0.939, -0.344, 0.0, 0.939, 0.0, 0.0, 1.0, 0.0, 0.0, 1.0, 0.08908, 0.0, -0.996, -0.3161, 0.0, -0.9487, 0.08908, 0.0, -0.996, 0.08908, 0.0, -0.996, -0.3161, 0.0, -0.9487, -0.3161, 0.0, -0.9487, -0.3161, 0.0, -0.9487, -0.8859, 0.0, -0.4639, -0.3161, 0.0, -0.9487, -0.3161, 0.0, -0.9487, -0.8859, 0.0, -0.4639, -0.8859, 0.0, -0.4639, -0.8859, 0.0, -0.4639, -0.9664, 0.0, -0.2572, -0.8859, 0.0, -0.4639, -0.8859, 0.0, -0.4639, -0.9664, 0.0, -0.2572, -0.9664, 0.0, -0.2572, -0.9664, 0.0, -0.2572, -0.7805, 0.0, -0.6252, -0.9664, 0.0, -0.2572, -0.9664, 0.0, -0.2572, -0.7805, 0.0, -0.6252, -0.7805, 0.0, -0.6252, -0.7805, 0.0, -0.6252, -0.834, 0.0, -0.5518, -0.7805, 0.0, -0.6252, -0.7805, 0.0, -0.6252, -0.8339, 0.0, -0.5518, -0.834, 0.0, -0.5518, -0.8339, 0.0, -0.5518, -0.8837, 0.0, -0.4681, -0.834, 0.0, -0.5518, -0.8339, 0.0, -0.5518, -0.8837, 0.0, -0.4681, -0.8837, 0.0, -0.4681, -0.8837, 0.0, -0.4681, -0.4343, 0.0, -0.9008, -0.8837, 0.0, -0.4681, -0.8837, 0.0, -0.4681, -0.4343, 0.0, -0.9008, -0.4343, 0.0, -0.9008, -0.4343, 0.0, -0.9008, -0.172, 0.0, -0.9851, -0.4343, 0.0, -0.9008, -0.4343, 0.0, -0.9008, -0.172, 0.0, -0.9851, -0.172, 0.0, -0.9851, -0.172, 0.0, -0.9851, -0.2531, 0.0, -0.9675, -0.172, 0.0, -0.9851, -0.172, 0.0, -0.9851, -0.2531, 0.0, -0.9675, -0.2531, 0.0, -0.9675, 0.9983, 0.0, 0.05779, 0.9947, 0.0, -0.1027, 0.9983, 0.0, 0.05779, 0.9983, 0.0, 0.05779, 0.9947, 0.0, -0.1027, 0.9947, 0.0, -0.1027, 0.9947, 0.0, -0.1027, 0.8508, 0.0, -0.5255, 0.9947, 0.0, -0.1027, 0.9947, 0.0, -0.1027, 0.8508, 0.0, -0.5255, 0.8508, 0.0, -0.5255, 0.8508, 0.0, -0.5255, 0.3397, 0.0, -0.9405, 0.8508, 0.0, -0.5255, 0.8508, 0.0, -0.5255, 0.3397, 0.0, -0.9405, 0.3397, 0.0, -0.9405, 0.3397, 0.0, -0.9405, 0.1973, 0.0, -0.9803, 0.3397, 0.0, -0.9405, 0.3397, 0.0, -0.9405, 0.1973, 0.0, -0.9803, 0.1973, 0.0, -0.9803, 0.8935, 0.0, 0.4491, 0.7995, 0.0, 0.6007, 0.8935, 0.0, 0.4491, 0.8935, 0.0, 0.4491, 0.7995, 0.0, 0.6007, 0.7995, 0.0, 0.6007, 0.7995, 0.0, 0.6007, 0.6394, 0.0, 0.7689, 0.7995, 0.0, 0.6007, 0.7995, 0.0, 0.6007, 0.6394, 0.0, 0.7689, 0.6394, 0.0, 0.7689, 0.6394, 0.0, 0.7689, 0.2541, 0.0, 0.9672, 0.6394, 0.0, 0.7689, 0.6394, 0.0, 0.7689, 0.2541, 0.0, 0.9672, 0.2541, 0.0, 0.9672, 0.2541, 0.0, 0.9672, -0.04623, 0.0, 0.9989, 0.2541, 0.0, 0.9672, 0.2541, 0.0, 0.9672, -0.04623, 0.0, 0.9989, -0.04623, 0.0, 0.9989, -0.04623, 0.0, 0.9989, 0.3521, 0.0, 0.936, -0.04623, 0.0, 0.9989, -0.04623, 0.0, 0.9989, 0.3521, 0.0, 0.936, 0.3521, 0.0, 0.936, 0.3521, 0.0, 0.936, 0.8895, 0.0, 0.4569, 0.3521, 0.0, 0.936, 0.3521, 0.0, 0.936, 0.8895, 0.0, 0.4569, 0.8895, 0.0, 0.4569, 0.8895, 0.0, 0.4569, 0.9997, 0.0, 0.02514, 0.8895, 0.0, 0.4569, 0.8895, 0.0, 0.4569, 0.9997, 0.0, 0.02514, 0.9997, 0.0, 0.02514, 0.9997, 0.0, 0.02514, 0.9905, 0.0, 0.1379, 0.9997, 0.0, 0.02514, 0.9997, 0.0, 0.02514, 0.9905, 0.0, 0.1379, 0.9905, 0.0, 0.1379, 0.9905, 0.0, 0.1379, 0.9983, 0.0, 0.05779, 0.9905, 0.0, 0.1379, 0.9905, 0.0, 0.1379, 0.9983, 0.0, 0.05779, 0.9983, 0.0, 0.05779, -1.557e-08, 1.0, 1.463e-08, 0.0, 1.0, 0.0, -4.565e-09, 1.0, 4.537e-08, -1.557e-08, 1.0, 1.463e-08, -4.565e-09, 1.0, 4.537e-08, 1.02e-08, 1.0, 4.729e-07, -4.565e-09, 1.0, 4.537e-08, -2.224e-09, 1.0, 1.266e-07, 1.02e-08, 1.0, 4.729e-07, -4.565e-09, 1.0, 4.537e-08, 5.313e-07, 1.0, -8.794e-07, -2.224e-09, 1.0, 1.266e-07, -4.565e-09, 1.0, 4.537e-08, 4.92e-08, 1.0, -8.37e-08, 5.313e-07, 1.0, -8.794e-07, -4.565e-09, 1.0, 4.537e-08, -3.248e-08, 1.0, 3.631e-08, 4.92e-08, 1.0, -8.37e-08, -4.565e-09, 1.0, 4.537e-08, -8.869e-07, 1.0, 9.265e-07, -3.248e-08, 1.0, 3.631e-08, -4.565e-09, 1.0, 4.537e-08, -7.192e-08, 1.0, -2.557e-07, -8.869e-07, 1.0, 9.265e-07, -0.6876, -0.7071, 0.165, -0.7071, -0.7071, 0.0, -0.7071, -0.7071, 0.0, -0.6876, -0.7071, 0.165, -0.6876, -0.7071, 0.165, -0.7071, -0.7071, 0.0, -0.6491, -0.6876, 0.3254, -0.6876, -0.7071, 0.165, -0.6876, -0.7071, 0.165, -0.6491, -0.6876, 0.3254, -0.6491, -0.6876, 0.3254, -0.6876, -0.7071, 0.165, 1.0, -6.19e-08, 0.0, 1.0, -5.397e-09, 0.0, 1.0, 0.0, 0.0, 1.0, -6.19e-08, 0.0, 1.0, -6.37e-08, 0.0, 1.0, -5.397e-09, 0.0, 1.0, 0.0, 0.0, 1.0, -6.37e-08, 0.0, 1.0, -6.19e-08, 0.0, 1.0, 0.0, 0.0, 1.0, 0.0, 0.0, 1.0, -6.37e-08, 0.0, 1.0, 2.814e-08, 0.0, 1.0, 2.453e-09, 0.0, 1.0, 0.0, 0.0, 1.0, 2.814e-08, 0.0, 1.0, 2.895e-08, 0.0, 1.0, 2.453e-09, 0.0, 1.0, 0.0, 0.0, 1.0, 2.895e-08, 0.0, 1.0, 2.814e-08, 0.0, 1.0, 0.0, 0.0, 1.0, 0.0, 0.0, 1.0, 2.895e-08, 0.0, -0.6876, 0.7071, 0.165, -0.7071, 0.7071, 0.0, -0.7071, 0.7071, 0.0, -0.6876, 0.7071, 0.165, -0.6876, 0.7071, 0.165, -0.7071, 0.7071, 0.0, -0.6491, 0.6876, 0.3254, -0.6876, 0.7071, 0.165, -0.6876, 0.7071, 0.165, -0.6491, 0.6876, 0.3254, -0.6491, 0.6876, 0.3254, -0.6876, 0.7071, 0.165])] * 3)])
arm_cow001_reference_qc_skeleton = bpy.data.armatures.new('cow001_reference.qc_skeleton')  # bones are not reproduced

# ---- objects
ob_cow001_reference_qc_skeleton = bpy.data.objects.new('cow001_reference.qc_skeleton', arm_cow001_reference_qc_skeleton)
ob_cow001_reference = bpy.data.objects.new('cow001_reference', me_cow001_reference)

# ---- transforms, parenting, visibility, modifiers, constraints
ob_cow001_reference_qc_skeleton.location = (0.0, 0.0, 0.0)
ob_cow001_reference_qc_skeleton.show_in_front = True
ob_cow001_reference_qc_skeleton.lineart.crease_threshold = 0.0
ob_cow001_reference.parent = ob_cow001_reference_qc_skeleton
ob_cow001_reference.location = (0.0, 0.0, 0.0)
ob_cow001_reference.lineart.crease_threshold = 0.0
_vg = ob_cow001_reference.vertex_groups.new(name='static_prop')
_vg.add([0, 1, 2, 3, 4, 5, 6, 7, 8, 9, 10, 11, 12, 13, 14, 15, 16, 17, 18, 19, 20, 21, 22, 23, 24, 25, 26, 27, 28, 29, 30, 31, 32, 33, 34, 35, 36, 37, 38, 39, 40, 41, 42, 43, 44, 45, 46, 47, 48, 49, 50, 51, 52, 53, 54, 55, 56, 57, 58, 59, 60, 61, 62, 63, 64, 65, 66, 67, 68, 69, 70, 71, 72, 73, 74, 75, 76, 77, 78, 79, 80, 81, 82, 83, 84, 85, 86, 87, 88, 89, 90, 91, 92, 93, 94, 95, 96, 97, 98, 99, 100, 101, 102, 103, 104, 105, 106, 107, 108, 109, 110, 111, 112, 113, 114, 115, 116, 117, 118, 119, 120, 121, 122, 123, 124, 125, 126, 127, 128, 129, 130, 131, 132, 133, 134, 135, 136, 137, 138, 139, 140, 141, 142, 143, 144, 145, 146, 147, 148, 149, 150, 151, 152, 153, 154, 155, 156, 157, 158, 159, 160, 161, 162, 163, 164, 165, 166, 167, 168, 169, 170, 171, 172, 173, 174, 175, 176, 177, 178, 179, 180, 181, 182, 183, 184, 185, 186, 187, 188, 189, 190, 191, 192, 193, 194, 195, 196, 197, 198, 199, 200, 201, 202, 203, 204, 205, 206, 207, 208, 209, 210, 211, 212, 213, 214, 215, 216, 217, 218, 219, 220, 221, 222, 223, 224, 225, 226, 227, 228, 229, 230, 231, 232, 233, 234, 235], 1.0, 'REPLACE')
_m = ob_cow001_reference.modifiers.new('Armature', 'ARMATURE')
_m.object = ob_cow001_reference_qc_skeleton

# ---- collection membership
scene.collection.objects.link(ob_cow001_reference_qc_skeleton)
scene.collection.objects.link(ob_cow001_reference)
col_cow001_reference.objects.link(ob_cow001_reference_qc_skeleton)
col_cow001_reference.objects.link(ob_cow001_reference)

# ---- scene / render settings (as saved in the file)
scene.frame_start = 1; scene.frame_end = 250; scene.frame_set(0)
scene.render.engine = 'BLENDER_EEVEE_NEXT'
scene.cycles.use_denoising = False
scene.cycles.samples = 128
scene.cycles.sampling_pattern = 'TABULATED_SOBOL'
scene.cycles.use_adaptive_sampling = False
scene.cycles.use_light_tree = False
scene.view_settings.view_transform = 'Filmic'
bpy.context.view_layer.update()

# ---- added for rendering (the .blend has no active camera and no usable light): camera, sun + grey world if the file has none
cam_auto = bpy.data.cameras.new('AutoCamera')
cam_auto.lens = 50.0
cam_auto.sensor_width = 36.0
cam_auto.clip_end = 2597.3
ob_auto_camera = bpy.data.objects.new('AutoCamera', cam_auto)
scene.collection.objects.link(ob_auto_camera)
ob_auto_camera.location = (147.995, -177.594, 163.896)
ob_auto_camera.rotation_euler = (1.09748, -7.21219e-08, 0.694738)
scene.camera = ob_auto_camera
light_auto_sun = bpy.data.lights.new('AutoSun', 'SUN')
light_auto_sun.energy = 3.0
light_auto_sun.angle = 0.0523599
ob_auto_sun = bpy.data.objects.new('AutoSun', light_auto_sun)
scene.collection.objects.link(ob_auto_sun)
ob_auto_sun.rotation_euler = (0.872665, 0.174533, 0.523599)
if scene.world is None:
    world_auto = bpy.data.worlds.new('AutoWorld')
    world_auto.color = (0.3, 0.3, 0.3)
    scene.world = world_auto
bpy.context.view_layer.update()
